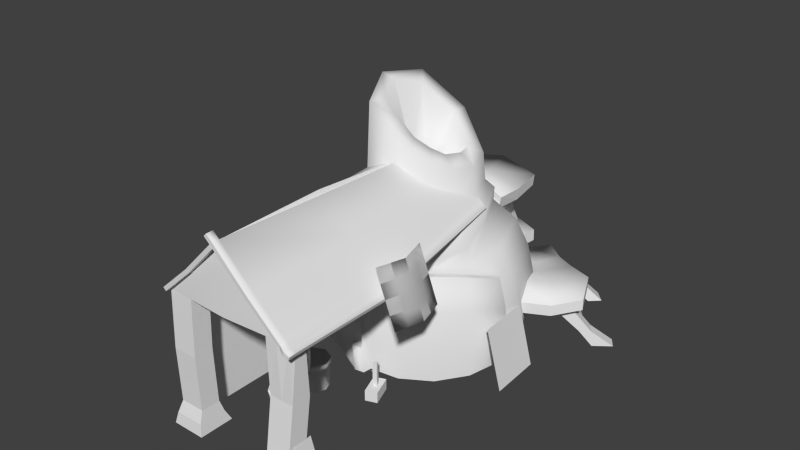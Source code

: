 # Source: Armory.blend  (saved by Blender 2.64.0; exported with 4.5.12 LTS)
import bpy
from mathutils import Matrix  # noqa: F401  (used for matrix-valued properties, if any)

bpy.ops.wm.read_factory_settings(use_empty=True)
scene = bpy.context.scene
scene.name = 'Scene'

# ---- collections
col_collection_1 = bpy.data.collections.new('Collection 1'); scene.collection.children.link(col_collection_1)

# ---- materials (node trees are filled in below, after node groups)
mat_armory = bpy.data.materials.new('Armory')
mat_armory.alpha_threshold = 0.0
mat_armory.use_transparent_shadow = False
mat_armory.preview_render_type = 'FLAT'
mat_armory.roughness = 0.5
mat_armory.specular_intensity = 0.0
mat_armory.line_color = (0.0, 0.0, 0.0, 1.0)

# ---- material node trees

# ---- world
world_world = bpy.data.worlds.new('World'); scene.world = world_world
world_world.color = (0.05088, 0.05088, 0.05088)
world_world.use_sun_shadow = False
world_world.sun_shadow_jitter_overblur = 0.0
world_world.cycles.sampling_method = 'MANUAL'
world_world.cycles.sample_map_resolution = 256

# ---- meshes
me_armory = bpy.data.meshes.new('Armory')
me_armory.from_pydata([(-20.42, 21.11, -0.07925), (0.4469, 41.08, -0.07925), (19.59, 21.08, -0.07925), (-0.6956, 0.4956, -0.07925), (-7.58, 20.48, 50.66), (0.5144, 28.22, 43.85), (7.344, 21.43, 39.62), (-0.4499, 13.34, 46.79), (0.3981, 38.85, 23.56), (-18.19, 21.06, 23.56), (17.36, 21.13, 23.56), (-0.6468, 2.726, 23.56), (-5.169, 26.06, 48.77), (-13.97, 35.26, -0.07925), (4.705, 15.74, 41.72), (12.29, 7.824, -0.07925), (-14.22, 7.053, -0.07925), (-5.352, 15.23, 49.0), (14.22, 34.27, -0.07925), (5.664, 25.77, 38.98), (-12.65, 33.88, 23.56), (10.88, 9.184, 21.96), (-15.4, 36.75, 9.149), (13.13, 6.943, 9.713), (-22.85, 21.13, 9.1), (-0.7196, -1.985, 9.1), (22.08, 20.99, 9.1), (0.5274, 43.51, 9.1), (0.4825, 42.71, 3.219), (14.73, 14.41, 22.42), (15.95, 35.87, 9.113), (-15.89, 5.393, 9.113), (-12.66, 8.539, 23.56), (12.66, 32.78, 23.56), (21.22, 21.05, 3.219), (-0.7313, -1.135, 3.219), (-22.05, 21.14, 3.219), (15.35, 35.35, 3.224), (-15.35, 5.967, 3.224), (12.93, 7.154, 3.91), (-14.94, 36.27, 3.237), (9.371, 29.63, 27.75), (-9.371, 11.69, 27.75), (-9.845, 30.95, 27.75), (11.91, 8.212, 24.23), (-0.9773, 7.024, 26.47), (13.04, 21.69, 26.47), (0.2946, 34.12, 27.75), (-13.46, 20.95, 27.75), (12.2, 7.915, 17.11), (-14.25, 35.55, 17.69), (-20.93, 21.06, 17.66), (20.22, 21.0, 17.66), (0.5107, 41.59, 17.66), (-0.6508, -0.1214, 17.66), (14.65, 34.58, 17.67), (-14.55, 6.628, 17.67), (22.04, 17.39, 7.933), (21.65, 17.2, 2.835), (18.86, 18.71, 19.08), (11.63, 8.511, 21.48), (15.93, 12.99, 20.88), (14.14, 5.884, 0.652), (13.62, 6.43, 14.85), (21.25, 17.65, 14.19), (4.014, -2.247, 2.489), (18.56, 10.91, 1.239), (18.77, 10.97, 7.855), (16.72, 12.15, 20.94), (18.08, 11.43, 14.58), (19.65, 17.88, 19.14), (3.842, -2.582, 7.98), (12.47, 7.63, 21.54), (14.25, 5.776, 7.699), (6.969, 4.414, 20.88), (8.933, 1.687, 1.239), (8.435, 2.196, 14.58), (7.766, 3.581, 20.94), (8.857, 1.482, 7.855), (3.276, -0.2509, 19.67), (21.25, 18.22, 7.87), (20.86, 18.03, 2.773), (3.566, -1.8, 14.36), (20.46, 18.48, 14.13), (1.634, 1.465, 19.54), (2.639, 2.427, 19.54), (3.72, 0.05144, 14.29), (3.43, 1.6, 19.61), (3.996, -0.7313, 7.913), (4.168, -0.3957, 2.422), (2.373, -1.047, 7.864), (2.097, -0.2644, 14.24), (1.208, -1.648, 2.359), (1.998, -2.473, 2.422), (1.826, -2.809, 7.913), (1.26, -0.4773, 19.61), (1.55, -2.026, 14.29), (0.4688, 0.3492, 19.54), (1.207, -2.163, 7.864), (0.9313, -1.38, 14.24), (16.79, 13.76, -0.07925), (7.392, 34.49, 23.37), (-14.53, 27.17, 25.3), (7.521, 34.92, 25.58), (-14.93, 27.36, 27.5), (4.185, 51.46, 21.38), (-19.08, 44.21, 23.28), (4.185, 51.9, 23.59), (-19.08, 44.65, 25.49), (-18.19, 47.59, 10.65), (-17.47, 44.81, 10.67), (-20.61, 44.0, 10.67), (-21.33, 46.77, 10.65), (-14.87, 41.22, 23.26), (-14.15, 38.58, 24.11), (-17.29, 37.8, 24.36), (-18.01, 40.44, 23.51), (-0.6724, 53.94, 10.84), (-0.05182, 51.01, 10.8), (-2.611, 50.84, 10.79), (-3.232, 53.77, 10.84), (0.2927, 47.68, 22.6), (0.3252, 45.86, 23.19), (-2.161, 45.63, 23.26), (-2.193, 47.45, 22.67), (5.936, 43.01, 21.68), (-18.32, 37.64, 23.12), (5.863, 43.44, 23.89), (-18.32, 38.09, 25.32), (-16.33, 40.42, 20.1), (-17.2, 42.59, 15.98), (-17.92, 45.23, 15.13), (-17.05, 43.06, 19.25), (-6.9, 41.17, 25.55), (-6.9, 40.72, 23.34), (-9.408, 49.2, 25.42), (-9.408, 48.76, 23.21), (-5.137, 35.31, 27.73), (-4.896, 34.94, 25.52), (-2.594, 51.02, 14.68), (-2.438, 49.4, 18.62), (-2.429, 48.71, 15.43), (-2.098, 46.45, 19.57), (0.04744, 49.63, 18.55), (-0.1081, 51.25, 14.61), (0.05646, 48.94, 15.35), (0.3875, 46.68, 19.5), (-20.63, 44.55, 15.34), (-19.76, 42.39, 19.46), (-19.91, 41.92, 16.19), (-19.04, 39.75, 20.31), (-2.27, 48.56, 16.06), (-1.981, 48.23, 17.3), (-2.924, 49.83, 16.55), (-2.635, 49.51, 17.79), (-17.34, 42.32, 17.25), (-17.09, 42.04, 18.32), (-17.9, 43.43, 17.67), (-17.65, 43.14, 18.74), (-7.864, 47.49, 16.22), (-12.86, 45.35, 16.6), (-12.26, 44.19, 16.15), (-7.239, 46.27, 15.75), (-12.0, 43.89, 17.27), (-6.963, 45.96, 16.93), (-7.588, 47.18, 17.4), (-12.59, 45.05, 17.72), (18.08, 13.19, 9.661), (6.42, 18.08, 40.09), (17.73, 13.33, 3.864), (13.8, 15.23, 24.42), (16.81, 13.7, 17.15), (9.731, 29.32, 30.58), (-9.011, 11.38, 30.58), (-9.485, 30.63, 30.58), (-13.1, 20.64, 30.58), (-0.2233, 10.18, 45.46), (9.274, 16.74, 38.14), (13.42, 13.91, 28.0), (3.682, 11.32, 42.33), (11.41, 8.743, 28.3), (6.328, 3.403, -0.07925), (6.813, 2.118, 9.661), (5.465, 5.05, 22.2), (2.375, 14.16, 43.63), (5.716, 6.24, 28.53), (-10.08, 20.05, 51.51), (1.11, 30.76, 44.15), (10.55, 21.38, 37.65), (-6.747, 27.77, 50.71), (6.903, 13.51, 40.33), (-7.0, 12.79, 48.55), (8.228, 27.37, 37.98), (-0.5941, 6.691, 29.48), (13.43, 21.35, 29.48), (0.6547, 33.81, 30.58), (6.355, 3.413, 17.15), (4.355, 5.826, 25.07), (6.69, 2.473, 3.864), (-7.943, 12.85, 31.63), (9.274, 17.09, 29.71), (-11.47, 20.84, 31.63), (7.025, 13.39, 28.81), (8.216, 28.32, 31.63), (-8.42, 29.53, 31.63), (-0.3577, 9.23, 31.63), (0.3906, 32.2, 31.63), (10.94, 21.17, 31.63), (2.896, 10.7, 30.08), (-3.565, 20.88, 37.99), (-0.06567, 24.23, 35.66), (2.895, 21.14, 36.35), (-0.3321, 17.5, 38.89), (-3.044, 23.84, 37.71), (2.515, 18.03, 38.37), (-2.524, 18.53, 38.31), (2.243, 23.09, 34.64), (3.302, 19.32, 37.72), (1.272, 17.22, 38.76), (0.6675, 36.19, 25.04), (0.7399, 36.63, 27.24), (-4.478, 52.4, 23.03), (-4.478, 52.84, 25.24), (-1.813, 44.21, 25.49), (-1.405, 42.24, 23.59), (-12.61, 39.03, 22.46), (-12.61, 39.47, 24.67), (-14.87, 46.59, 24.72), (-11.56, 32.77, 26.85), (-11.12, 32.7, 24.64), (-14.87, 46.15, 22.52), (19.98, 24.43, 9.099), (3.663, 41.48, 9.113), (19.98, 24.43, 11.35), (3.663, 41.48, 11.36), (28.73, 32.81, 9.099), (11.95, 47.6, 9.113), (28.73, 32.81, 11.35), (11.95, 47.6, 11.36), (22.4, 52.0, -0.07925), (20.33, 50.02, -0.07925), (18.09, 52.37, -0.07925), (20.15, 54.35, -0.07925), (15.46, 44.33, 9.688), (13.39, 42.35, 9.688), (11.15, 44.7, 9.688), (13.22, 46.68, 9.688), (33.04, 38.31, -0.07925), (29.75, 35.79, -0.07925), (28.33, 37.84, -0.07925), (31.62, 40.37, -0.07925), (24.56, 32.44, 9.688), (22.9, 31.48, 9.688), (21.48, 33.54, 9.688), (23.14, 34.5, 9.688), (24.35, 28.62, 8.054), (8.037, 45.66, 8.067), (24.35, 28.62, 10.31), (8.037, 45.66, 10.32), (14.94, 45.71, 6.432), (17.42, 48.09, 3.176), (19.49, 50.07, 3.176), (17.01, 47.69, 6.432), (16.19, 37.14, 11.15), (16.19, 37.14, 8.897), (20.57, 41.33, 12.19), (20.57, 41.33, 9.943), (11.82, 32.95, 12.19), (11.82, 32.95, 9.943), (28.05, 37.69, 3.176), (25.72, 36.22, 6.432), (26.01, 36.37, 3.176), (23.18, 34.41, 6.432), (27.14, 34.17, 6.432), (29.47, 35.64, 3.176), (27.43, 34.32, 3.176), (24.6, 32.36, 6.432), (17.55, 52.09, 3.176), (15.07, 49.71, 6.432), (15.48, 50.11, 3.176), (13.0, 47.73, 6.432), (25.78, 36.16, 3.738), (25.23, 35.63, 4.803), (26.68, 37.01, 4.619), (26.13, 36.48, 5.684), (15.78, 49.08, 4.166), (15.31, 48.63, 5.086), (16.55, 49.82, 4.927), (16.08, 49.36, 5.847), (23.3, 41.28, 3.986), (19.93, 45.55, 4.089), (19.12, 44.77, 3.288), (22.45, 40.46, 3.145), (18.62, 44.3, 4.256), (21.93, 39.96, 4.162), (22.78, 40.78, 5.003), (19.43, 45.07, 5.057), (15.75, 28.85, 10.48), (15.75, 28.85, 12.73), (26.11, 38.78, 10.48), (26.11, 38.78, 12.73), (21.29, 34.16, 11.69), (20.12, 33.04, 9.438), (12.12, 41.4, 7.699), (12.12, 41.4, 9.951), (15.79, 44.92, 11.0), (7.742, 37.22, 11.0), (7.742, 37.22, 8.745), (15.79, 44.92, 8.745), (-15.4, 36.75, 11.42), (0.5274, 43.51, 11.37), (-15.4, 36.75, 8.315), (0.5274, 43.51, 8.266), (-18.42, 30.98, 12.34), (-18.42, 30.98, 9.239), (-20.82, 47.82, 10.46), (-3.633, 55.8, 10.81), (-20.82, 47.82, 8.577), (-3.633, 55.8, 8.925), (-28.91, 33.11, 11.05), (-28.91, 33.11, 8.799), (3.084, 42.76, 11.36), (3.201, 42.65, 8.963), (4.588, 52.33, 10.61), (4.736, 52.2, 8.221), (-7.435, 40.13, 11.39), (-7.435, 40.13, 8.29), (-11.62, 50.76, 9.051), (-11.62, 50.76, 7.167), (-23.66, 32.04, 11.89), (-23.66, 32.04, 8.383), (-18.63, 42.0, 7.432), (-0.6456, 49.64, 7.376), (3.836, 47.55, 10.67), (3.968, 47.43, 7.956), (-15.96, 43.59, 11.27), (-2.625, 48.18, 10.77), (-8.962, 44.85, 11.29), (-10.36, 46.31, 7.791), (-29.69, 39.25, 9.363), (-29.69, 39.25, 7.479), (-16.91, 33.86, 11.88), (-16.91, 33.86, 8.777), (-21.15, 37.02, 11.41), (-21.15, 37.02, 7.908), (-32.15, 45.66, -0.5252), (-28.12, 43.6, -0.5252), (-29.47, 41.24, -0.5252), (-33.51, 43.29, -0.5252), (-22.38, 40.06, 10.13), (-20.66, 38.88, 10.13), (-22.01, 36.51, 10.13), (-23.74, 37.69, 10.13), (-29.19, 41.03, 3.028), (-26.65, 39.43, 6.581), (-26.93, 39.64, 3.028), (-23.68, 37.78, 6.581), (-25.29, 41.79, 6.581), (-27.84, 43.39, 3.028), (-25.58, 42.01, 3.028), (-22.32, 40.14, 6.581), (-2.05, 61.14, -0.5252), (-1.578, 56.64, -0.5252), (-4.3, 56.49, -0.5252), (-4.771, 60.99, -0.5252), (-1.432, 49.9, 10.13), (-1.483, 47.8, 10.13), (-4.205, 47.66, 10.13), (-4.153, 49.75, 10.13), (-4.326, 56.14, 3.028), (-4.281, 53.13, 6.581), (-4.256, 53.49, 3.028), (-4.05, 49.74, 6.581), (-1.559, 53.28, 6.581), (-1.604, 56.29, 3.028), (-1.535, 53.64, 3.028), (-1.329, 49.89, 6.581), (-18.28, 56.86, -0.5252), (-15.8, 53.07, -0.5252), (-18.15, 51.69, -0.5252), (-20.63, 55.48, -0.5252), (-12.58, 47.15, 10.13), (-11.67, 45.27, 10.13), (-14.02, 43.89, 10.13), (-14.93, 45.77, 10.13), (-18.01, 51.37, 4.068), (-16.59, 48.72, 6.581), (-16.74, 49.04, 3.028), (-14.83, 45.81, 6.581), (-14.24, 50.1, 6.581), (-15.66, 52.75, 4.068), (-14.39, 50.42, 3.028), (-12.48, 47.19, 6.581), (18.19, 51.09, 0.8904), (17.96, 50.36, 2.261), (19.2, 52.34, 1.714), (18.12, 51.19, 3.085), (-2.595, 56.23, 0.9257), (-2.689, 55.45, 2.026), (-2.444, 57.5, 1.835), (-3.29, 56.0, 2.935), (10.27, 54.73, 0.7106), (3.914, 56.12, 0.8333), (3.754, 54.79, -0.1241), (10.1, 53.34, -0.2946), (3.656, 53.96, 1.034), (10.0, 52.47, 0.9209), (10.17, 53.87, 1.926), (3.815, 55.3, 1.991), (-17.1, 50.4, 4.912), (-17.43, 50.69, 3.685), (-15.88, 49.79, 4.426), (-16.89, 50.1, 3.121), (-26.2, 40.81, 4.986), (-26.51, 41.2, 3.978), (-25.44, 39.92, 4.408), (-26.51, 40.57, 3.285), (-19.8, 45.64, 4.329), (-22.66, 42.82, 5.225), (-23.46, 43.76, 5.833), (-20.64, 46.62, 4.968), (-23.79, 44.16, 4.772), (-20.98, 47.05, 3.854), (-20.15, 46.07, 3.215), (-22.99, 43.23, 4.164), (-28.44, 43.24, 0.5032), (-28.95, 43.84, 1.537), (-28.02, 42.15, 1.361), (-28.54, 43.42, 2.321), (-18.01, 52.34, 0.6294), (-18.58, 52.88, 1.937), (-17.32, 51.72, 1.537), (-18.12, 53.01, 2.737), (-23.74, 45.91, 0.9688), (-20.61, 48.45, 0.7063), (-21.34, 49.11, -0.2489), (-24.5, 46.6, -0.03401), (-21.94, 49.67, 0.6005), (-25.13, 47.19, 0.8577), (-24.37, 46.5, 1.861), (-21.21, 49.01, 1.556), (-7.299, -31.16, 4.93), (9.699, -32.29, 4.95), (-12.22, -31.16, 4.93), (14.62, -32.29, 4.93), (-12.22, -27.3, 4.93), (14.62, -28.43, 4.93), (-7.299, -27.3, 4.93), (9.699, -28.43, 4.93), (-7.299, -31.16, 27.51), (9.699, -30.93, 27.13), (-12.22, -31.16, 27.51), (-12.22, -27.3, 27.51), (14.62, -27.3, 27.13), (-7.299, -27.3, 27.51), (9.699, -27.3, 27.13), (-6.773, -25.21, 0.1009), (9.173, -27.5, 0.1009), (-13.53, -25.21, 0.1009), (15.93, -27.5, 0.1009), (-13.53, -32.27, 0.1009), (15.93, -34.56, 0.1009), (-6.773, -32.27, 0.1009), (9.173, -34.56, 0.2062), (0.389, -31.66, 40.46), (-12.82, -31.18, 27.86), (0.9521, -31.64, 39.91), (-12.26, -31.18, 27.31), (0.9521, 9.684, 38.64), (16.42, -0.3695, 30.09), (0.2447, 9.874, 39.61), (-12.82, 11.49, 27.86), (0.9875, 9.713, 39.63), (11.77, 21.33, 31.94), (0.4357, 9.737, 39.07), (11.27, 21.33, 31.33), (0.436, -31.18, 40.39), (13.98, -30.67, 26.96), (0.9877, -31.18, 40.95), (14.24, -30.72, 27.7), (-8.947, -5.482, 15.08), (-8.947, -5.482, 0.127), (-9.528, -7.603, 0.127), (-9.528, -7.603, 15.08), (-6.827, -6.062, 15.08), (-6.827, -6.062, 0.127), (-7.407, -8.183, 0.127), (-7.407, -8.183, 15.08), (-6.558, -7.579, 18.74), (-5.823, -4.893, 19.47), (-9.951, -6.651, 18.74), (-9.216, -3.965, 19.47), (-9.04, -5.32, 22.41), (-9.69, -7.695, 22.41), (-6.665, -5.97, 22.41), (-7.315, -8.345, 22.41), (-6.362, -4.862, 29.63), (-5.734, -2.566, 30.25), (-8.737, -4.212, 29.63), (-8.109, -1.916, 30.25), (-3.879, 7.941, 36.47), (-3.397, 9.887, 34.7), (-7.936, -4.518, 19.68), (-8.208, -5.515, 22.11), (-3.057, 9.795, 34.69), (-7.207, -4.718, 19.68), (-7.48, -5.714, 22.11), (-1.562, -17.14, 4.561), (-2.586, -16.55, 0.2884), (1.915, -22.98, 0.2884), (1.713, -21.82, 4.561), (0.6316, -15.61, 4.561), (0.4293, -14.44, 0.2884), (4.93, -20.87, 0.2884), (3.907, -20.28, 4.561), (6.198, -21.6, 5.829), (0.5616, -13.55, 5.829), (1.722, -22.97, 4.308), (-2.613, -16.78, 4.308), (-3.471, -16.37, 9.753), (2.166, -24.42, 9.753), (0.5616, -13.55, 9.753), (6.198, -21.6, 9.753), (6.432, -26.22, 7.791), (-0.6546, -13.17, 9.13), (-2.564, -15.8, 6.847), (-2.564, -15.8, 4.787), (-0.6546, -13.17, 6.452), (-0.5648, -11.83, 5.777), (-3.563, -15.51, 4.268), (-4.705, -14.73, 9.805), (-0.5648, -11.83, 9.805), (-1.805, -10.06, 9.805), (-5.945, -12.95, 9.805), (-4.517, -14.15, 4.268), (-1.805, -10.06, 5.777), (-4.999, -6.193, 0.2308), (-2.865, -5.309, 0.2308), (-0.7313, -6.193, 0.2308), (0.1527, -8.327, 0.2308), (-0.7313, -10.46, 0.2308), (-2.865, -11.35, 0.2309), (-4.999, -10.46, 0.2308), (-5.883, -8.327, 0.2308), (-4.999, -6.193, 4.829), (-2.865, -5.309, 4.829), (-0.7313, -6.193, 4.829), (0.1527, -8.327, 4.829), (-0.7313, -10.46, 4.829), (-2.865, -11.35, 4.829), (-4.999, -10.46, 4.829), (-5.883, -8.327, 4.829), (-6.185, -8.327, 4.829), (-5.213, -10.67, 4.829), (-2.865, -11.65, 4.829), (-0.5179, -10.67, 4.829), (0.4545, -8.327, 4.829), (-0.5179, -5.98, 4.829), (-2.865, -5.007, 4.829), (-5.213, -5.98, 4.829), (-5.213, -5.98, 6.036), (-2.865, -5.007, 6.036), (-0.5179, -5.98, 6.036), (0.4545, -8.327, 6.036), (-0.5179, -10.67, 6.036), (-2.865, -11.65, 6.036), (-5.213, -10.67, 6.036), (-6.185, -8.327, 6.036), (-2.865, -8.327, 1.754), (-12.23, 11.38, 27.54), (-12.23, 11.38, 0.1147), (-12.23, -28.28, 0.1147), (-12.23, -28.28, 27.54), (17.21, -30.8, -0.01685), (16.77, -26.69, -0.02687), (14.48, -26.92, 7.984), (14.92, -31.03, 7.994), (6.359, -2.077, 2.509), (6.359, -2.077, 0.3253), (7.928, -6.388, 0.3253), (7.928, -6.388, 2.509), (8.628, -1.251, 2.509), (8.628, -1.251, 0.3253), (10.2, -5.562, 0.3253), (10.2, -5.562, 2.509), (8.79, -4.05, 7.338), (8.79, -4.05, 2.509), (8.522, -3.313, 2.509), (8.522, -3.313, 7.338), (8.034, -4.326, 7.338), (8.034, -4.326, 2.509), (7.765, -3.588, 2.509), (7.765, -3.588, 7.338), (13.13, 21.33, 29.81), (16.24, -31.18, 26.12), (16.51, -31.18, 26.86), (13.63, 21.33, 30.42), (0.9828, -31.15, 39.92), (14.22, -30.73, 27.07), (-12.23, -31.15, 27.33), (22.04, 11.06, 12.54), (21.38, 22.21, 12.4), (24.49, 22.36, 0.3703), (25.15, 11.21, 0.5137), (7.499, -31.13, 33.54), (7.906, -31.18, 34.2), (16.42, -11.62, 30.09), (7.608, 14.3, 34.93), (1.569, -8.043, 40.54), (14.24, -9.433, 29.15), (1.017, -8.019, 39.98), (13.98, -9.383, 28.4), (12.2, 21.33, 30.57), (16.24, -9.848, 26.12), (15.11, -31.18, 26.51), (15.37, -31.18, 27.26), (16.51, -9.848, 26.86), (12.7, 21.33, 31.18), (8.488, -8.747, 35.25), (17.22, -3.183, 30.09), (15.11, -9.848, 26.51), (15.37, -9.848, 27.26), (0.9952, -8.563, 39.9), (19.22, -3.183, 24.83), (0.2878, -8.393, 40.87), (-12.82, -9.847, 27.86), (-8.133, 12.95, 35.02), (19.22, -8.81, 24.83), (-6.218, -31.43, 33.72), (-5.655, -31.41, 33.17), (17.22, -8.81, 30.09), (-6.362, -9.038, 34.9), (12.16, -32.29, 4.94), (9.699, -30.36, 4.94), (9.699, -30.65, 15.84), (14.62, -30.36, 4.93), (12.16, -28.43, 4.93), (14.62, -26.79, 15.83), (9.699, -26.79, 15.83), (11.83, -30.83, 27.13), (9.699, -29.23, 27.13), (14.62, -29.23, 27.13), (12.16, -27.3, 27.13), (9.436, -27.63, 2.515), (12.55, -27.5, 0.1009), (15.27, -27.63, 2.515), (15.93, -31.03, 0.1009), (15.27, -33.09, 2.515), (9.436, -33.09, 2.578), (9.173, -31.03, 0.1535), (12.55, -34.56, 0.1535), (12.16, -30.65, 15.83), (14.62, -28.72, 15.83), (12.16, -26.79, 15.83), (9.699, -28.72, 15.83), (12.36, -27.63, 2.515), (15.27, -30.36, 2.515), (9.436, -30.36, 2.547), (12.36, -33.09, 2.547), (-9.762, -31.16, 4.93), (-7.299, -29.23, 4.93), (-7.299, -31.57, 15.96), (-12.22, -29.23, 4.93), (-12.22, -31.57, 15.96), (-9.762, -27.3, 4.93), (-12.22, -27.7, 15.96), (-7.299, -27.7, 15.96), (-9.762, -31.16, 27.51), (-7.299, -29.23, 27.51), (-12.22, -29.23, 27.51), (-9.762, -27.3, 27.51), (-7.036, -26.5, 2.515), (-10.15, -25.21, 0.1009), (-12.87, -26.5, 2.515), (-13.53, -28.74, 0.1009), (-12.87, -31.96, 2.515), (-7.036, -31.96, 2.515), (-6.773, -28.74, 0.1009), (-10.15, -32.27, 0.1009), (-9.762, -31.57, 15.96), (-12.22, -29.63, 15.96), (-9.762, -27.7, 15.96), (-7.299, -29.63, 15.96), (-9.956, -26.5, 2.515), (-12.87, -29.23, 2.515), (-7.036, -29.23, 2.515), (-9.956, -31.96, 2.515), (7.938, -31.16, 33.5), (-5.657, -31.56, 33.62), (1.051, -31.68, 27.2), (0.5056, -32.67, 40.39), (14.05, -32.15, 26.96), (1.057, -32.67, 40.96), (14.31, -32.2, 27.7), (16.31, -32.67, 26.12), (16.58, -32.67, 26.86), (7.569, -32.62, 33.55), (7.976, -32.66, 34.2), (15.18, -32.67, 26.52), (15.44, -32.67, 27.26), (0.3836, -32.69, 40.43), (-12.83, -32.21, 27.83), (0.9466, -32.67, 39.87), (-12.27, -32.21, 27.27), (-6.223, -32.45, 33.69), (-5.66, -32.44, 33.14), (-0.776, -31.24, 41.58), (-0.2243, -31.24, 42.14), (-0.7064, -32.72, 41.58), (-0.1546, -32.72, 42.14), (17.22, -8.81, 30.09), (19.22, -8.81, 24.83), (19.22, -3.183, 24.83), (17.22, -3.183, 30.09), (16.42, -11.62, 30.09), (16.42, -0.3695, 30.09), (16.21, -8.81, 32.72), (20.23, -3.183, 22.2), (20.23, -8.81, 22.2), (16.21, -3.183, 32.72), (18.42, -0.3695, 24.83), (18.42, -11.62, 24.83), (18.22, -8.81, 27.46), (18.22, -3.183, 27.46), (20.02, -5.997, 24.83), (18.02, -5.997, 30.09), (19.02, -5.997, 27.46), (17.42, -11.62, 27.46), (17.42, -0.3695, 27.46), (17.01, -5.997, 32.72), (21.03, -5.997, 22.2), (19.43, -0.3695, 22.2), (15.41, -0.3695, 32.72), (15.41, -11.62, 32.72), (19.43, -11.62, 22.2), (14.27, -30.51, 27.13), (14.62, -30.65, 15.83), (-3.539, 7.849, 36.46), (16.21, -8.81, 32.72), (20.23, -3.183, 22.2), (20.23, -8.81, 22.2), (16.21, -3.183, 32.72), (18.42, -0.3695, 24.83), (18.42, -11.62, 24.83), (18.22, -8.81, 27.46), (18.22, -3.183, 27.46), (20.02, -5.997, 24.83), (18.02, -5.997, 30.09), (19.02, -5.997, 27.46), (17.42, -11.62, 27.46), (17.42, -0.3695, 27.46), (17.01, -5.997, 32.72), (21.03, -5.997, 22.2), (19.43, -0.3695, 22.2), (15.41, -0.3695, 32.72), (15.41, -11.62, 32.72), (19.43, -11.62, 22.2)], [], [(40, 28, 1, 13), (37, 34, 2, 18), (198, 35, 3, 181), (38, 36, 0, 16), (46, 41, 172, 194), (31, 24, 36, 38), (43, 47, 8, 20), (41, 46, 10, 33), (197, 45, 11, 183), (42, 48, 9, 32), (56, 51, 24, 31), (51, 50, 22, 24), (55, 52, 26, 30), (169, 39, 15, 100), (36, 40, 13, 0), (170, 44, 21, 29), (196, 54, 25, 182), (50, 53, 27, 22), (171, 49, 23, 167), (182, 25, 35, 198), (207, 200, 178, 194), (48, 43, 20, 9), (30, 26, 34, 37), (28, 37, 18, 1), (208, 205, 193, 185), (35, 38, 16, 3), (45, 42, 32, 11), (47, 41, 33, 8), (22, 27, 28, 40), (53, 55, 30, 27), (199, 201, 175, 173), (54, 56, 31, 25), (167, 23, 39, 169), (24, 22, 40, 36), (27, 30, 37, 28), (25, 31, 38, 35), (185, 193, 45, 197), (191, 176, 7, 17), (42, 45, 193, 173), (48, 42, 173, 175), (168, 14, 190, 177), (12, 5, 187, 189), (177, 188, 6, 168), (17, 4, 186, 191), (32, 9, 51, 56), (9, 20, 50, 51), (33, 10, 52, 55), (183, 11, 54, 196), (20, 8, 53, 50), (29, 21, 49, 171), (8, 33, 55, 53), (11, 32, 56, 54), (73, 78, 75, 62), (72, 77, 76, 63), (64, 69, 67, 57), (63, 76, 78, 73), (70, 68, 69, 64), (68, 72, 63, 69), (67, 73, 62, 66), (57, 67, 66, 58), (69, 63, 73, 67), (84, 79, 87, 85), (71, 65, 89, 88), (77, 72, 60, 74), (82, 71, 88, 86), (68, 70, 59, 61), (81, 80, 57, 58), (83, 59, 70, 64), (64, 57, 80, 83), (79, 82, 86, 87), (61, 60, 72, 68), (77, 87, 86, 76), (76, 86, 88, 78), (78, 88, 89, 75), (74, 85, 87, 77), (91, 90, 71, 82), (96, 99, 91, 82), (97, 95, 79, 84), (98, 94, 71, 90), (94, 93, 65, 71), (95, 96, 82, 79), (97, 99, 96, 95), (93, 94, 98, 92), (21, 183, 196, 49), (23, 182, 198, 39), (10, 29, 171, 52), (170, 46, 194, 178), (26, 167, 169, 34), (52, 171, 167, 26), (46, 170, 29, 10), (34, 169, 100, 2), (220, 219, 101, 103), (222, 107, 105, 221), (224, 125, 101, 219), (223, 127, 107, 222), (127, 125, 105, 107), (126, 128, 108, 106), (131, 130, 110, 109), (130, 149, 111, 110), (149, 147, 112, 111), (147, 131, 109, 112), (144, 145, 118, 117), (145, 141, 119, 118), (141, 139, 120, 119), (139, 144, 117, 120), (221, 105, 125, 224), (220, 103, 127, 223), (103, 101, 125, 127), (102, 104, 128, 126), (225, 134, 138, 229), (228, 137, 133, 226), (230, 136, 134, 225), (226, 133, 135, 227), (227, 135, 136, 230), (122, 123, 142, 146), (146, 142, 141, 145), (228, 229, 138, 137), (113, 114, 129, 132), (143, 146, 145, 144), (121, 122, 146, 143), (148, 132, 131, 147), (116, 113, 132, 148), (115, 116, 148, 150), (150, 148, 147, 149), (129, 150, 149, 130), (114, 115, 150, 129), (132, 129, 130, 131), (123, 124, 140, 142), (142, 140, 139, 141), (124, 121, 143, 140), (140, 143, 144, 139), (161, 155, 157, 160), (162, 151, 152, 164), (160, 157, 158, 166), (166, 158, 156, 163), (151, 162, 159, 153), (162, 161, 160, 159), (155, 161, 163, 156), (161, 162, 164, 163), (153, 159, 165, 154), (159, 160, 166, 165), (154, 165, 164, 152), (165, 166, 163, 164), (39, 198, 181, 15), (49, 196, 182, 23), (47, 43, 174, 195), (202, 208, 185, 180), (201, 204, 174, 175), (44, 197, 183, 21), (205, 199, 173, 193), (184, 7, 176, 179), (206, 203, 172, 195), (203, 207, 194, 172), (200, 202, 180, 178), (204, 206, 195, 174), (41, 47, 195, 172), (179, 190, 14, 184), (189, 186, 4, 12), (178, 180, 44, 170), (197, 44, 180, 185), (43, 48, 175, 174), (192, 187, 5, 19), (19, 6, 188, 192), (188, 177, 200, 207), (179, 176, 205, 208), (191, 186, 201, 199), (190, 179, 208, 202), (186, 189, 204, 201), (176, 191, 199, 205), (187, 192, 203, 206), (192, 188, 207, 203), (177, 190, 202, 200), (189, 187, 206, 204), (19, 5, 210, 216), (215, 209, 4, 17), (216, 211, 6, 19), (217, 214, 14, 168), (17, 7, 212, 215), (168, 6, 211, 217), (184, 14, 214, 218), (213, 210, 5, 12), (218, 212, 7, 184), (12, 4, 209, 213), (137, 138, 219, 220), (135, 222, 221, 136), (134, 224, 219, 138), (133, 223, 222, 135), (136, 221, 224, 134), (137, 220, 223, 133), (126, 225, 229, 102), (104, 228, 226, 128), (106, 230, 225, 126), (128, 226, 227, 108), (108, 227, 230, 106), (104, 102, 229, 228), (298, 297, 231, 233), (300, 237, 235, 299), (302, 255, 231, 297), (301, 257, 237, 300), (257, 255, 235, 237), (256, 258, 238, 236), (261, 260, 240, 239), (260, 279, 241, 240), (279, 277, 242, 241), (277, 261, 239, 242), (274, 275, 248, 247), (275, 271, 249, 248), (271, 269, 250, 249), (269, 274, 247, 250), (299, 235, 255, 302), (298, 233, 257, 301), (233, 231, 255, 257), (232, 234, 258, 256), (303, 264, 268, 307), (306, 267, 263, 304), (308, 266, 264, 303), (304, 263, 265, 305), (305, 265, 266, 308), (252, 253, 272, 276), (276, 272, 271, 275), (306, 307, 268, 267), (243, 244, 259, 262), (273, 276, 275, 274), (251, 252, 276, 273), (278, 262, 261, 277), (246, 243, 262, 278), (245, 246, 278, 280), (280, 278, 277, 279), (259, 280, 279, 260), (244, 245, 280, 259), (262, 259, 260, 261), (253, 254, 270, 272), (272, 270, 269, 271), (254, 251, 273, 270), (270, 273, 274, 269), (291, 285, 287, 290), (292, 281, 282, 294), (290, 287, 288, 296), (296, 288, 286, 293), (281, 292, 289, 283), (292, 291, 290, 289), (285, 291, 293, 286), (291, 292, 294, 293), (283, 289, 295, 284), (289, 290, 296, 295), (284, 295, 294, 282), (295, 296, 293, 294), (267, 268, 297, 298), (265, 300, 299, 266), (264, 302, 297, 268), (263, 301, 300, 265), (266, 299, 302, 264), (267, 298, 301, 263), (256, 303, 307, 232), (234, 306, 304, 258), (236, 308, 303, 256), (258, 304, 305, 238), (238, 305, 308, 236), (234, 232, 307, 306), (326, 312, 310, 325), (341, 342, 311, 309), (328, 327, 316, 318), (339, 315, 317, 340), (338, 328, 318, 332), (329, 319, 320, 330), (337, 325, 310, 336), (343, 339, 319, 329), (334, 332, 318, 324), (344, 340, 317, 331), (334, 324, 323, 333), (333, 336, 310, 321), (324, 318, 316, 323), (312, 322, 321, 310), (311, 326, 325, 309), (317, 315, 327, 328), (331, 317, 328, 338), (335, 309, 325, 337), (322, 312, 332, 334), (323, 316, 336, 333), (326, 338, 332, 312), (341, 343, 329, 313), (313, 329, 330, 314), (322, 334, 333, 321), (342, 344, 331, 311), (327, 337, 336, 316), (311, 331, 338, 326), (315, 335, 337, 327), (314, 330, 344, 342), (330, 320, 340, 344), (309, 335, 343, 341), (313, 314, 342, 341), (335, 315, 339, 343), (319, 339, 340, 320), (358, 359, 346, 345), (359, 355, 347, 346), (355, 353, 348, 347), (353, 358, 345, 348), (350, 351, 356, 360), (360, 356, 355, 359), (357, 360, 359, 358), (349, 350, 360, 357), (351, 352, 354, 356), (356, 354, 353, 355), (352, 349, 357, 354), (354, 357, 358, 353), (374, 375, 362, 361), (375, 371, 363, 362), (371, 369, 364, 363), (369, 374, 361, 364), (366, 367, 372, 376), (376, 372, 371, 375), (373, 376, 375, 374), (365, 366, 376, 373), (367, 368, 370, 372), (372, 370, 369, 371), (368, 365, 373, 370), (370, 373, 374, 369), (390, 391, 378, 377), (391, 387, 379, 378), (387, 385, 380, 379), (385, 390, 377, 380), (382, 383, 388, 392), (392, 388, 387, 391), (389, 392, 391, 390), (381, 382, 392, 389), (383, 384, 386, 388), (388, 386, 385, 387), (384, 381, 389, 386), (386, 389, 390, 385), (403, 397, 399, 402), (404, 393, 394, 406), (402, 399, 400, 408), (408, 400, 398, 405), (393, 404, 401, 395), (404, 403, 402, 401), (397, 403, 405, 398), (403, 404, 406, 405), (395, 401, 407, 396), (401, 402, 408, 407), (396, 407, 406, 394), (407, 408, 405, 406), (419, 413, 415, 418), (420, 409, 410, 422), (418, 415, 416, 424), (424, 416, 414, 421), (409, 420, 417, 411), (420, 419, 418, 417), (413, 419, 421, 414), (419, 420, 422, 421), (411, 417, 423, 412), (417, 418, 424, 423), (412, 423, 422, 410), (423, 424, 421, 422), (435, 429, 431, 434), (436, 425, 426, 438), (434, 431, 432, 440), (440, 432, 430, 437), (425, 436, 433, 427), (436, 435, 434, 433), (429, 435, 437, 430), (435, 436, 438, 437), (427, 433, 439, 428), (433, 434, 440, 439), (428, 439, 438, 426), (439, 440, 437, 438), (679, 667, 451, 663), (651, 634, 442, 632), (680, 669, 452, 665), (681, 670, 454, 666), (653, 637, 446, 636), (682, 660, 447, 666), (654, 634, 450, 640), (683, 671, 456, 672), (655, 636, 446, 645), (684, 673, 458, 674), (656, 635, 444, 647), (685, 676, 462, 677), (657, 633, 448, 643), (686, 675, 460, 678), (658, 632, 442, 648), (622, 624, 464, 466), (465, 467, 703, 701), (753, 742, 623, 739), (631, 625, 465, 628), (618, 608, 478, 605), (742, 750, 745, 623), (696, 690, 476, 604), (608, 472, 474, 610), (482, 483, 480, 481), (484, 487, 486, 485), (480, 484, 485, 481), (482, 486, 487, 483), (483, 487, 488, 490), (484, 480, 491, 489), (487, 484, 489, 488), (480, 483, 490, 491), (491, 490, 493, 492), (488, 489, 494, 495), (489, 491, 492, 494), (490, 488, 495, 493), (493, 495, 496, 498), (494, 492, 499, 497), (495, 494, 497, 496), (492, 493, 498, 499), (502, 503, 500, 501), (501, 504, 505, 502), (509, 510, 507, 508), (511, 514, 513, 512), (507, 511, 512, 508), (509, 513, 514, 510), (510, 514, 515, 517), (511, 507, 518, 516), (514, 511, 516, 515), (507, 510, 517, 518), (518, 517, 520, 519), (515, 516, 521, 522), (520, 522, 521, 519), (522, 520, 523), (515, 522, 523), (520, 517, 523), (517, 515, 523), (519, 521, 524, 525), (521, 516, 527, 524), (518, 519, 525, 526), (516, 518, 526, 527), (527, 526, 529, 528), (526, 525, 530, 529), (524, 527, 528, 531), (525, 524, 531, 530), (530, 531, 532, 533), (531, 528, 535, 532), (529, 530, 533, 534), (528, 529, 534, 535), (535, 534, 533, 532), (536, 544, 545, 537), (537, 545, 546, 538), (538, 546, 547, 539), (539, 547, 548, 540), (540, 548, 549, 541), (541, 549, 550, 542), (542, 550, 551, 543), (543, 551, 544, 536), (544, 551, 552, 559), (551, 550, 553, 552), (550, 549, 554, 553), (549, 548, 555, 554), (548, 547, 556, 555), (547, 546, 557, 556), (546, 545, 558, 557), (545, 544, 559, 558), (558, 559, 560, 561), (557, 558, 561, 562), (556, 557, 562, 563), (555, 556, 563, 564), (554, 555, 564, 565), (553, 554, 565, 566), (552, 553, 566, 567), (559, 552, 567, 560), (568, 561, 560), (568, 562, 561), (568, 563, 562), (568, 564, 563), (568, 565, 564), (568, 566, 565), (568, 567, 566), (568, 560, 567), (571, 572, 569, 570), (574, 575, 576, 573), (579, 580, 577, 578), (581, 584, 583, 582), (577, 581, 582, 578), (579, 583, 584, 580), (580, 584, 581, 577), (589, 585, 588, 592), (590, 586, 585, 589), (592, 588, 587, 591), (588, 585, 586, 587), (590, 589, 592, 591), (620, 612, 593, 613), (594, 595, 695, 694), (621, 615, 595, 616), (613, 616, 595, 594), (597, 688, 687), (602, 601, 600, 603), (609, 618, 605, 479), (473, 607, 618, 609), (607, 472, 608, 618), (740, 627, 743, 756), (752, 746, 627, 740), (746, 748, 744, 627), (698, 691, 477, 614), (478, 608, 610, 476), (614, 620, 613, 594), (477, 611, 620, 614), (611, 475, 612, 620), (706, 707, 478, 476), (617, 621, 616, 596), (473, 609, 621, 617), (609, 479, 615, 621), (593, 596, 616, 613), (468, 470, 624, 622), (705, 703, 467, 629), (744, 630, 606, 749), (748, 747, 630, 744), (747, 751, 738, 630), (624, 631, 628, 464), (470, 626, 631, 624), (626, 471, 625, 631), (639, 450, 634, 651), (637, 652, 635, 446), (453, 641, 652, 637), (638, 653, 636, 448), (455, 642, 653, 638), (642, 453, 637, 653), (638, 654, 640, 455), (448, 633, 654, 638), (633, 442, 634, 654), (644, 655, 645, 459), (457, 643, 655, 644), (643, 448, 636, 655), (646, 656, 647, 461), (459, 645, 656, 646), (645, 446, 635, 656), (649, 657, 643, 457), (463, 648, 657, 649), (648, 442, 633, 657), (650, 658, 648, 463), (461, 647, 658, 650), (647, 444, 632, 658), (659, 679, 663, 443), (441, 661, 679, 659), (661, 449, 667, 679), (662, 680, 665, 445), (443, 663, 680, 662), (663, 451, 669, 680), (664, 681, 666, 447), (445, 665, 681, 664), (665, 452, 670, 681), (668, 682, 666, 454), (449, 661, 682, 668), (661, 441, 660, 682), (673, 683, 672, 458), (445, 664, 683, 673), (664, 447, 671, 683), (675, 684, 674, 460), (443, 662, 684, 675), (662, 445, 673, 684), (671, 685, 677, 456), (447, 660, 685, 671), (660, 441, 676, 685), (676, 686, 678, 462), (441, 659, 686, 676), (659, 443, 675, 686), (687, 689, 598), (687, 688, 689), (688, 599, 689), (697, 692, 690, 696), (699, 698, 694, 695), (693, 697, 696, 691), (693, 691, 698, 699), (615, 479, 693, 699), (699, 695, 595, 615), (605, 478, 692, 697), (604, 477, 691, 696), (697, 693, 479, 605), (614, 594, 694, 698), (704, 701, 703, 705), (700, 704, 705, 702), (628, 465, 701, 704), (629, 466, 702, 705), (700, 702, 466, 464), (704, 700, 464, 628), (708, 709, 707, 706), (690, 692, 709, 708), (476, 690, 708, 706), (692, 478, 707, 709), (725, 710, 716, 729), (726, 722, 710, 725), (722, 727, 714, 710), (724, 711, 722, 726), (730, 718, 711, 724), (718, 734, 721, 711), (720, 712, 723, 728), (731, 717, 712, 720), (717, 730, 724, 712), (715, 713, 719, 732), (728, 723, 713, 715), (723, 726, 725, 713), (713, 725, 729, 719), (712, 724, 726, 723), (711, 721, 727, 722), (710, 714, 733, 716), (652, 736, 444, 635), (737, 506, 505, 504), (736, 651, 632, 444), (735, 639, 651, 736), (641, 735, 736, 652), (739, 623, 746, 752), (469, 754, 741, 619), (750, 469, 619, 745), (745, 619, 747, 748), (619, 741, 751, 747), (623, 745, 748, 746), (627, 744, 749, 743), (630, 738, 755, 606), (740, 756, 734, 718), (718, 730, 752, 740), (717, 731, 753, 739), (719, 729, 751, 741), (716, 733, 755, 738), (714, 727, 749, 606), (721, 734, 756, 743), (720, 728, 750, 742), (715, 732, 754, 469), (469, 750, 728, 715), (742, 753, 731, 720), (743, 749, 727, 721), (606, 755, 733, 714), (738, 751, 729, 716), (741, 754, 732, 719), (739, 752, 730, 717)])
me_armory.polygons.foreach_set('use_smooth', [1, 1, 1, 1, 1, 1, 1, 1, 1, 1, 1, 1, 1, 1, 1, 1, 1, 1, 1, 1, 1, 1, 1, 1, 1, 1, 1, 1, 1, 1, 1, 1, 1, 1, 1, 1, 1, 1, 1, 1, 1, 1, 1, 1, 1, 1, 1, 1, 1, 1, 1, 1, 1, 1, 1, 1, 1, 1, 1, 1, 1, 0, 1, 0, 1, 0, 0, 0, 0, 1, 0, 1, 1, 1, 0, 0, 0, 0, 0, 1, 1, 0, 0, 1, 1, 1, 1, 1, 1, 1, 1, 0, 0, 0, 1, 0, 0, 0, 0, 0, 0, 0, 0, 0, 0, 0, 1, 0, 0, 0, 1, 0, 1, 0, 0, 0, 0, 0, 0, 0, 0, 0, 0, 0, 0, 0, 0, 0, 0, 0, 0, 0, 0, 0, 0, 0, 0, 0, 0, 0, 0, 0, 0, 1, 1, 1, 1, 1, 1, 1, 1, 1, 1, 1, 1, 1, 1, 1, 1, 1, 1, 1, 1, 1, 1, 1, 1, 1, 1, 1, 1, 1, 1, 1, 1, 1, 1, 1, 1, 1, 1, 1, 1, 0, 0, 0, 1, 0, 1, 0, 1, 0, 1, 0, 0, 0, 0, 0, 1, 0, 0, 0, 0, 0, 0, 0, 0, 0, 0, 0, 1, 0, 0, 0, 1, 0, 1, 0, 0, 0, 0, 0, 0, 0, 0, 0, 0, 0, 0, 0, 0, 0, 0, 0, 0, 0, 0, 0, 0, 0, 0, 0, 0, 0, 0, 0, 0, 0, 0, 0, 1, 0, 1, 0, 1, 0, 1, 0, 0, 0, 0, 0, 0, 0, 0, 1, 1, 0, 0, 0, 1, 0, 0, 0, 0, 0, 1, 0, 1, 0, 1, 0, 0, 0, 1, 0, 1, 0, 0, 1, 0, 1, 0, 0, 0, 0, 0, 0, 0, 0, 0, 0, 0, 0, 0, 0, 0, 0, 0, 0, 0, 0, 0, 0, 0, 0, 0, 0, 0, 0, 0, 0, 0, 0, 0, 0, 0, 0, 0, 0, 0, 0, 0, 0, 0, 0, 0, 0, 0, 0, 0, 0, 0, 0, 0, 0, 0, 0, 0, 0, 0, 0, 0, 0, 0, 0, 0, 0, 0, 0, 0, 0, 0, 0, 0, 0, 0, 0, 0, 0, 0, 0, 0, 0, 0, 0, 0, 0, 0, 0, 0, 0, 1, 1, 1, 1, 0, 0, 0, 0, 0, 0, 0, 0, 0, 0, 0, 0, 0, 0, 0, 0, 0, 0, 0, 0, 0, 0, 0, 0, 0, 0, 0, 0, 0, 0, 0, 0, 0, 0, 0, 0, 0, 0, 0, 0, 0, 0, 0, 0, 0, 0, 0, 0, 1, 1, 1, 1, 1, 1, 1, 1, 0, 0, 0, 0, 0, 0, 0, 0, 1, 1, 1, 1, 1, 1, 1, 1, 1, 1, 1, 1, 1, 1, 1, 1, 0, 0, 0, 0, 0, 0, 0, 0, 0, 0, 0, 0, 0, 0, 1, 0, 1, 0, 1, 1, 1, 1, 1, 1, 0, 0, 0, 0, 0, 0, 1, 1, 1, 0, 0, 0, 1, 1, 1, 1, 1, 1, 0, 0, 0, 0, 0, 0, 0, 0, 0, 0, 0, 0, 0, 0, 0, 0, 0, 0, 0, 0, 0, 0, 0, 0, 0, 0, 0, 0, 0, 0, 0, 0, 0, 0, 0, 0, 0, 0, 0, 0, 0, 0, 0, 0, 0, 1, 1, 1, 0, 0, 0, 0, 1, 1, 1, 0, 1, 0, 0, 0, 1, 0, 0, 1, 0, 0, 0, 1, 1, 1, 1, 1, 1, 1, 1, 1, 1, 1, 1, 1, 1, 1, 1, 1, 0, 0, 0, 0, 0, 1, 1, 1, 1, 1, 1, 1, 1, 1, 1, 1, 1, 1, 1, 1, 1, 1, 1, 1, 1, 1, 1, 1, 1])
_uv = me_armory.uv_layers.new(name='UVMap')
_uv.uv.foreach_set('vector', [0.6789, 0.1042, 0.5925, 0.06641, 0.5996, 0.04602, 0.688, 0.08565, 0.4974, 0.04038, 0.3956, 0.02919, 0.3965, 0.0, 0.5019, 0.0169, 0.2249, 0.06186, 0.1758, 0.07481, 0.1684, 0.05399, 0.2174, 0.03488, 0.09018, 0.1063, 0.005232, 0.146, 0.0, 0.125, 0.08231, 0.08706, 0.4406, 0.3465, 0.4914, 0.3775, 0.4797, 0.3921, 0.4316, 0.3634, 0.1026, 0.1357, 0.01842, 0.1778, 0.005232, 0.146, 0.09018, 0.1063, 0.6097, 0.2313, 0.5471, 0.2089, 0.5579, 0.1739, 0.6264, 0.203, 0.4802, 0.2021, 0.4153, 0.2019, 0.4025, 0.1665, 0.4816, 0.1629, 0.2377, 0.2026, 0.2039, 0.2177, 0.2045, 0.187, 0.245, 0.181, 0.1493, 0.2407, 0.09812, 0.2725, 0.06962, 0.2488, 0.1349, 0.2091, 0.1211, 0.1778, 0.04558, 0.2197, 0.01842, 0.1778, 0.1026, 0.1357, 0.7159, 0.2232, 0.6429, 0.1739, 0.6644, 0.1332, 0.7465, 0.1828, 0.4845, 0.1253, 0.3969, 0.1245, 0.3948, 0.06932, 0.4912, 0.07552, 0.3336, 0.03788, 0.277, 0.04868, 0.2702, 0.019, 0.3288, 0.006118, 0.7622, 0.1517, 0.6789, 0.1042, 0.688, 0.08565, 0.7694, 0.1309, 0.3588, 0.1974, 0.2966, 0.2, 0.2958, 0.1785, 0.3497, 0.1762, 0.2432, 0.1451, 0.1984, 0.1515, 0.1861, 0.1058, 0.2339, 0.09804, 0.6429, 0.1739, 0.5677, 0.1408, 0.582, 0.09692, 0.6644, 0.1332, 0.3446, 0.1323, 0.2924, 0.1399, 0.2846, 0.08849, 0.3386, 0.07933, 0.2339, 0.09804, 0.1861, 0.1058, 0.1758, 0.07481, 0.2249, 0.06186, 0.4262, 0.3836, 0.3964, 0.3736, 0.3927, 0.3415, 0.4316, 0.3634, 0.6582, 0.2725, 0.6097, 0.2313, 0.6264, 0.203, 0.6888, 0.2503, 0.4912, 0.07552, 0.3948, 0.06932, 0.3956, 0.02919, 0.4974, 0.04038, 0.5925, 0.06641, 0.4974, 0.04038, 0.5019, 0.0169, 0.5996, 0.04602, 0.3415, 0.3785, 0.3216, 0.3886, 0.3127, 0.3731, 0.3361, 0.3496, 0.1758, 0.07481, 0.09018, 0.1063, 0.08231, 0.08706, 0.1684, 0.05399, 0.2039, 0.2177, 0.1493, 0.2407, 0.1349, 0.2091, 0.2045, 0.187, 0.5471, 0.2089, 0.4802, 0.2021, 0.4816, 0.1629, 0.5579, 0.1739, 0.6644, 0.1332, 0.582, 0.09692, 0.5925, 0.06641, 0.6789, 0.1042, 0.5677, 0.1408, 0.4845, 0.1253, 0.4912, 0.07552, 0.582, 0.09692, 0.2872, 0.4188, 0.2609, 0.4563, 0.2513, 0.4527, 0.2804, 0.4107, 0.1984, 0.1515, 0.1211, 0.1778, 0.1026, 0.1357, 0.1861, 0.1058, 0.3386, 0.07933, 0.2846, 0.08849, 0.277, 0.04868, 0.3336, 0.03788, 0.7465, 0.1828, 0.6644, 0.1332, 0.6789, 0.1042, 0.7622, 0.1517, 0.582, 0.09692, 0.4912, 0.07552, 0.4974, 0.04038, 0.5925, 0.06641, 0.1861, 0.1058, 0.1026, 0.1357, 0.09018, 0.1063, 0.1758, 0.07481, 0.3361, 0.3496, 0.3127, 0.3731, 0.3003, 0.3623, 0.3204, 0.3366, 0.2462, 0.3626, 0.2808, 0.3289, 0.29, 0.3493, 0.2562, 0.3781, 0.2679, 0.403, 0.3003, 0.3623, 0.3127, 0.3731, 0.2804, 0.4107, 0.238, 0.4461, 0.2679, 0.403, 0.2804, 0.4107, 0.2513, 0.4527, 0.3579, 0.2928, 0.3353, 0.3085, 0.3247, 0.286, 0.3498, 0.2664, 0.4943, 0.3606, 0.4594, 0.3187, 0.4705, 0.3067, 0.5066, 0.3534, 0.3498, 0.2664, 0.3817, 0.2574, 0.3853, 0.2838, 0.3579, 0.2928, 0.2562, 0.3781, 0.2277, 0.4102, 0.2101, 0.4022, 0.2462, 0.3626, 0.1349, 0.2091, 0.06962, 0.2488, 0.04558, 0.2197, 0.1211, 0.1778, 0.6888, 0.2503, 0.6264, 0.203, 0.6429, 0.1739, 0.7159, 0.2232, 0.4816, 0.1629, 0.4025, 0.1665, 0.3969, 0.1245, 0.4845, 0.1253, 0.245, 0.181, 0.2045, 0.187, 0.1984, 0.1515, 0.2432, 0.1451, 0.6264, 0.203, 0.5579, 0.1739, 0.5677, 0.1408, 0.6429, 0.1739, 0.3497, 0.1762, 0.2958, 0.1785, 0.2924, 0.1399, 0.3446, 0.1323, 0.5579, 0.1739, 0.4816, 0.1629, 0.4845, 0.1253, 0.5677, 0.1408, 0.2045, 0.187, 0.1349, 0.2091, 0.1211, 0.1778, 0.1984, 0.1515, 0.7244, 0.3252, 0.6832, 0.3248, 0.6842, 0.2882, 0.7248, 0.2881, 0.7262, 0.3919, 0.6886, 0.3913, 0.6851, 0.3566, 0.7251, 0.3574, 0.8131, 0.3574, 0.7649, 0.356, 0.7653, 0.3257, 0.8104, 0.3262, 0.7251, 0.3574, 0.6851, 0.3566, 0.6832, 0.3248, 0.7244, 0.3252, 0.8124, 0.3932, 0.7638, 0.3924, 0.7649, 0.356, 0.8131, 0.3574, 0.7638, 0.3924, 0.7262, 0.3919, 0.7251, 0.3574, 0.7649, 0.356, 0.7653, 0.3257, 0.7244, 0.3252, 0.7248, 0.2881, 0.765, 0.2879, 0.8104, 0.3262, 0.7653, 0.3257, 0.765, 0.2879, 0.8094, 0.2878, 0.7649, 0.356, 0.7251, 0.3574, 0.7244, 0.3252, 0.7653, 0.3257, 0.6505, 0.4091, 0.6497, 0.3907, 0.6593, 0.3908, 0.6601, 0.4104, 0.6395, 0.3231, 0.6413, 0.2884, 0.6525, 0.2883, 0.6509, 0.3244, 0.6886, 0.3913, 0.7262, 0.3919, 0.7262, 0.4163, 0.6889, 0.4189, 0.6446, 0.3567, 0.6395, 0.3231, 0.6509, 0.3244, 0.6538, 0.3566, 0.7638, 0.3924, 0.8124, 0.3932, 0.8112, 0.4097, 0.7636, 0.4166, 0.8178, 0.2877, 0.8197, 0.3263, 0.8104, 0.3262, 0.8094, 0.2878, 0.8225, 0.3587, 0.8224, 0.4, 0.8124, 0.3932, 0.8131, 0.3574, 0.8131, 0.3574, 0.8104, 0.3262, 0.8197, 0.3263, 0.8225, 0.3587, 0.6497, 0.3907, 0.6446, 0.3567, 0.6538, 0.3566, 0.6593, 0.3908, 0.7636, 0.4166, 0.7262, 0.4163, 0.7262, 0.3919, 0.7638, 0.3924, 0.6886, 0.3913, 0.6593, 0.3908, 0.6538, 0.3566, 0.6851, 0.3566, 0.6851, 0.3566, 0.6538, 0.3566, 0.6509, 0.3244, 0.6832, 0.3248, 0.6832, 0.3248, 0.6509, 0.3244, 0.6525, 0.2883, 0.6842, 0.2882, 0.6889, 0.4189, 0.6601, 0.4104, 0.6593, 0.3908, 0.6886, 0.3913, 0.6095, 0.3447, 0.6086, 0.3345, 0.6395, 0.3231, 0.6446, 0.3567, 0.6308, 0.3565, 0.6088, 0.357, 0.6095, 0.3447, 0.6446, 0.3567, 0.6242, 0.3967, 0.6363, 0.3905, 0.6497, 0.3907, 0.6505, 0.4091, 0.6101, 0.3249, 0.6274, 0.3229, 0.6395, 0.3231, 0.6086, 0.3345, 0.6274, 0.3229, 0.6264, 0.2884, 0.6413, 0.2884, 0.6395, 0.3231, 0.6363, 0.3905, 0.6308, 0.3565, 0.6446, 0.3567, 0.6497, 0.3907, 0.6242, 0.3967, 0.6088, 0.357, 0.6308, 0.3565, 0.6363, 0.3905, 0.6264, 0.2884, 0.6274, 0.3229, 0.6101, 0.3249, 0.6079, 0.2885, 0.2958, 0.1785, 0.245, 0.181, 0.2432, 0.1451, 0.2924, 0.1399, 0.2846, 0.08849, 0.2339, 0.09804, 0.2249, 0.06186, 0.277, 0.04868, 0.4025, 0.1665, 0.3497, 0.1762, 0.3446, 0.1323, 0.3969, 0.1245, 0.4051, 0.3224, 0.4406, 0.3465, 0.4316, 0.3634, 0.3927, 0.3415, 0.3948, 0.06932, 0.3386, 0.07933, 0.3336, 0.03788, 0.3956, 0.02919, 0.3969, 0.1245, 0.3446, 0.1323, 0.3386, 0.07933, 0.3948, 0.06932, 0.4153, 0.2019, 0.3588, 0.1974, 0.3497, 0.1762, 0.4025, 0.1665, 0.3956, 0.02919, 0.3336, 0.03788, 0.3288, 0.006118, 0.3965, 0.0, 0.9545, 0.82, 0.9539, 0.8118, 0.978, 0.8021, 0.9793, 0.8102, 0.9486, 0.8812, 0.978, 0.8736, 0.9814, 0.8813, 0.9487, 0.888, 0.8669, 0.9111, 0.8691, 0.8834, 0.9007, 0.8852, 0.8906, 0.9088, 0.9516, 0.85, 0.9793, 0.8427, 0.978, 0.8736, 0.9486, 0.8812, 0.9793, 0.8427, 0.9875, 0.8422, 0.9859, 0.8727, 0.978, 0.8736, 0.8797, 0.8412, 0.8878, 0.842, 0.8899, 0.8661, 0.8818, 0.8649, 0.9628, 0.5255, 0.953, 0.5149, 0.9812, 0.514, 0.9874, 0.5259, 0.953, 0.5149, 0.9526, 0.5013, 0.9802, 0.4988, 0.9812, 0.514, 0.9517, 0.5479, 0.9617, 0.539, 0.9863, 0.5412, 0.9792, 0.5526, 0.9617, 0.539, 0.9628, 0.5255, 0.9874, 0.5259, 0.9863, 0.5412, 0.9601, 0.3129, 0.9509, 0.3044, 0.9753, 0.3014, 0.9832, 0.3133, 0.9509, 0.3044, 0.9494, 0.2923, 0.974, 0.2891, 0.9753, 0.3014, 0.9527, 0.3345, 0.9607, 0.3258, 0.9843, 0.3254, 0.9762, 0.337, 0.9607, 0.3258, 0.9601, 0.3129, 0.9832, 0.3133, 0.9843, 0.3254, 0.8284, 0.914, 0.838, 0.8834, 0.8691, 0.8834, 0.8669, 0.9111, 0.9545, 0.82, 0.9793, 0.8102, 0.9793, 0.8427, 0.9516, 0.85, 0.9793, 0.8102, 0.9875, 0.8103, 0.9875, 0.8422, 0.9793, 0.8427, 0.8821, 0.8011, 0.8901, 0.8011, 0.8878, 0.842, 0.8797, 0.8412, 0.8685, 0.9534, 0.8677, 0.9319, 0.891, 0.9293, 0.8929, 0.9532, 0.9074, 0.8164, 0.9326, 0.8201, 0.931, 0.8435, 0.9091, 0.8426, 0.842, 0.9556, 0.8374, 0.9342, 0.8677, 0.9319, 0.8685, 0.9534, 0.9091, 0.8426, 0.931, 0.8435, 0.9293, 0.8739, 0.907, 0.8701, 0.907, 0.8701, 0.9293, 0.8739, 0.9264, 0.8817, 0.9048, 0.8782, 0.9117, 0.3094, 0.9086, 0.2978, 0.9267, 0.2944, 0.9287, 0.3058, 0.9287, 0.3058, 0.9267, 0.2944, 0.9494, 0.2923, 0.9509, 0.3044, 0.9074, 0.8164, 0.9113, 0.8097, 0.9333, 0.8124, 0.9326, 0.8201, 0.9145, 0.5222, 0.9055, 0.5131, 0.929, 0.5131, 0.9386, 0.5244, 0.9393, 0.315, 0.9287, 0.3058, 0.9509, 0.3044, 0.9601, 0.3129, 0.9182, 0.3163, 0.9117, 0.3094, 0.9287, 0.3058, 0.9393, 0.315, 0.9395, 0.5383, 0.9386, 0.5244, 0.9628, 0.5255, 0.9617, 0.539, 0.9168, 0.5372, 0.9145, 0.5222, 0.9386, 0.5244, 0.9395, 0.5383, 0.9063, 0.5462, 0.9168, 0.5372, 0.9395, 0.5383, 0.9294, 0.5473, 0.9294, 0.5473, 0.9395, 0.5383, 0.9617, 0.539, 0.9517, 0.5479, 0.929, 0.5131, 0.9311, 0.4999, 0.9526, 0.5013, 0.953, 0.5149, 0.9055, 0.5131, 0.9094, 0.4988, 0.9311, 0.4999, 0.929, 0.5131, 0.9386, 0.5244, 0.929, 0.5131, 0.953, 0.5149, 0.9628, 0.5255, 0.9132, 0.3351, 0.9189, 0.3281, 0.9399, 0.3266, 0.9308, 0.3378, 0.9308, 0.3378, 0.9399, 0.3266, 0.9607, 0.3258, 0.9527, 0.3345, 0.9189, 0.3281, 0.9182, 0.3163, 0.9393, 0.315, 0.9399, 0.3266, 0.9399, 0.3266, 0.9393, 0.315, 0.9601, 0.3129, 0.9607, 0.3258, 0.8297, 0.5992, 0.8285, 0.6254, 0.8224, 0.6262, 0.8232, 0.5999, 0.8047, 0.5731, 0.8047, 0.5471, 0.8108, 0.5462, 0.8106, 0.5725, 0.8232, 0.5999, 0.8224, 0.6262, 0.817, 0.6264, 0.8174, 0.5998, 0.8174, 0.5998, 0.817, 0.6264, 0.8109, 0.6253, 0.8107, 0.5989, 0.8313, 0.5475, 0.8307, 0.5734, 0.8238, 0.5736, 0.8241, 0.5474, 0.8307, 0.5734, 0.8297, 0.5992, 0.8232, 0.5999, 0.8238, 0.5736, 0.8056, 0.6251, 0.805, 0.5989, 0.8107, 0.5989, 0.8109, 0.6253, 0.805, 0.5989, 0.8047, 0.5731, 0.8106, 0.5725, 0.8107, 0.5989, 0.8241, 0.5474, 0.8238, 0.5736, 0.8177, 0.573, 0.818, 0.5464, 0.8238, 0.5736, 0.8232, 0.5999, 0.8174, 0.5998, 0.8177, 0.573, 0.818, 0.5464, 0.8177, 0.573, 0.8106, 0.5725, 0.8108, 0.5462, 0.8177, 0.573, 0.8174, 0.5998, 0.8107, 0.5989, 0.8106, 0.5725, 0.277, 0.04868, 0.2249, 0.06186, 0.2174, 0.03488, 0.2702, 0.019, 0.2924, 0.1399, 0.2432, 0.1451, 0.2339, 0.09804, 0.2846, 0.08849, 0.5474, 0.4177, 0.5888, 0.4696, 0.5738, 0.478, 0.5332, 0.4293, 0.3697, 0.3702, 0.3415, 0.3785, 0.3361, 0.3496, 0.3643, 0.3366, 0.5842, 0.5367, 0.5643, 0.4836, 0.5738, 0.478, 0.5962, 0.5369, 0.2966, 0.2, 0.2377, 0.2026, 0.245, 0.181, 0.2958, 0.1785, 0.3216, 0.3886, 0.2872, 0.4188, 0.2804, 0.4107, 0.3127, 0.3731, 0.3141, 0.326, 0.29, 0.3493, 0.2808, 0.3289, 0.3018, 0.3048, 0.5255, 0.439, 0.4749, 0.4047, 0.4797, 0.3921, 0.5332, 0.4293, 0.4749, 0.4047, 0.4262, 0.3836, 0.4316, 0.3634, 0.4797, 0.3921, 0.3964, 0.3736, 0.3697, 0.3702, 0.3643, 0.3366, 0.3927, 0.3415, 0.5643, 0.4836, 0.5255, 0.439, 0.5332, 0.4293, 0.5738, 0.478, 0.4914, 0.3775, 0.5474, 0.4177, 0.5332, 0.4293, 0.4797, 0.3921, 0.3018, 0.3048, 0.3247, 0.286, 0.3353, 0.3085, 0.3141, 0.326, 0.5066, 0.3534, 0.5457, 0.3786, 0.5286, 0.3852, 0.4943, 0.3606, 0.3927, 0.3415, 0.3643, 0.3366, 0.3618, 0.3151, 0.4051, 0.3224, 0.3204, 0.3366, 0.3618, 0.3151, 0.3643, 0.3366, 0.3361, 0.3496, 0.5888, 0.4696, 0.6121, 0.5297, 0.5962, 0.5369, 0.5738, 0.478, 0.4259, 0.2619, 0.4705, 0.3067, 0.4594, 0.3187, 0.4214, 0.2839, 0.4214, 0.2839, 0.3853, 0.2838, 0.3817, 0.2574, 0.4259, 0.2619, 0.3817, 0.2574, 0.3498, 0.2664, 0.3421, 0.2056, 0.3781, 0.2151, 0.3018, 0.3048, 0.2808, 0.3289, 0.2507, 0.2425, 0.2738, 0.2235, 0.2462, 0.3626, 0.2101, 0.4022, 0.147, 0.2882, 0.1989, 0.264, 0.3247, 0.286, 0.3018, 0.3048, 0.2738, 0.2235, 0.3078, 0.2056, 0.5457, 0.3786, 0.5066, 0.3534, 0.5457, 0.2494, 0.5946, 0.2725, 0.2808, 0.3289, 0.2462, 0.3626, 0.1989, 0.264, 0.2507, 0.2425, 0.4705, 0.3067, 0.4259, 0.2619, 0.4348, 0.2186, 0.4927, 0.2313, 0.4259, 0.2619, 0.3817, 0.2574, 0.3781, 0.2151, 0.4348, 0.2186, 0.3498, 0.2664, 0.3247, 0.286, 0.3078, 0.2056, 0.3421, 0.2056, 0.5066, 0.3534, 0.4705, 0.3067, 0.4927, 0.2313, 0.5457, 0.2494, 0.4542, 0.4266, 0.4852, 0.4507, 0.438, 0.4583, 0.4292, 0.4468, 0.3884, 0.4404, 0.3846, 0.4534, 0.3181, 0.4329, 0.3371, 0.4083, 0.4292, 0.4468, 0.4237, 0.4339, 0.4375, 0.4085, 0.4542, 0.4266, 0.4168, 0.4239, 0.4084, 0.4218, 0.4033, 0.3982, 0.4201, 0.4027, 0.3371, 0.4083, 0.3631, 0.3936, 0.3941, 0.4287, 0.3884, 0.4404, 0.4201, 0.4027, 0.4375, 0.4085, 0.4237, 0.4339, 0.4168, 0.4239, 0.3855, 0.3962, 0.4033, 0.3982, 0.4084, 0.4218, 0.4005, 0.423, 0.4485, 0.4742, 0.438, 0.4583, 0.4852, 0.4507, 0.5077, 0.485, 0.4005, 0.423, 0.3941, 0.4287, 0.3631, 0.3936, 0.3855, 0.3962, 0.5077, 0.485, 0.508, 0.5183, 0.4446, 0.4896, 0.4485, 0.4742, 0.9326, 0.8201, 0.9333, 0.8124, 0.9539, 0.8118, 0.9545, 0.82, 0.9293, 0.8739, 0.9486, 0.8812, 0.9487, 0.888, 0.9264, 0.8817, 0.8677, 0.9319, 0.8669, 0.9111, 0.8906, 0.9088, 0.891, 0.9293, 0.931, 0.8435, 0.9516, 0.85, 0.9486, 0.8812, 0.9293, 0.8739, 0.8374, 0.9342, 0.8284, 0.914, 0.8669, 0.9111, 0.8677, 0.9319, 0.9326, 0.8201, 0.9545, 0.82, 0.9516, 0.85, 0.931, 0.8435, 0.8692, 0.9744, 0.8685, 0.9534, 0.8929, 0.9532, 0.9097, 0.9696, 0.8901, 0.8011, 0.9074, 0.8164, 0.9091, 0.8426, 0.8878, 0.842, 0.8456, 0.9721, 0.842, 0.9556, 0.8685, 0.9534, 0.8692, 0.9744, 0.8878, 0.842, 0.9091, 0.8426, 0.907, 0.8701, 0.8899, 0.8661, 0.8899, 0.8661, 0.907, 0.8701, 0.9048, 0.8782, 0.8882, 0.8743, 0.8901, 0.8011, 0.8955, 0.7964, 0.9113, 0.8097, 0.9074, 0.8164, 0.8179, 0.8023, 0.8101, 0.802, 0.809, 0.7791, 0.8171, 0.7806, 0.8678, 0.8009, 0.861, 0.78, 0.8685, 0.7763, 0.8745, 0.8003, 0.9653, 0.6921, 0.9911, 0.6921, 0.9905, 0.717, 0.965, 0.7174, 0.8452, 0.8013, 0.8391, 0.7789, 0.861, 0.78, 0.8678, 0.8009, 0.8391, 0.7789, 0.839, 0.7709, 0.8602, 0.772, 0.861, 0.78, 0.8436, 0.8745, 0.8421, 0.8661, 0.8579, 0.8602, 0.859, 0.8684, 0.8675, 0.4309, 0.8576, 0.4412, 0.8578, 0.4181, 0.8663, 0.4079, 0.8576, 0.4412, 0.8441, 0.4415, 0.8428, 0.4197, 0.8578, 0.4181, 0.8903, 0.4411, 0.8811, 0.4312, 0.8816, 0.4088, 0.8906, 0.4188, 0.8811, 0.4312, 0.8675, 0.4309, 0.8663, 0.4079, 0.8816, 0.4088, 0.9589, 0.597, 0.9504, 0.588, 0.971, 0.586, 0.9866, 0.5987, 0.9504, 0.588, 0.9496, 0.576, 0.9696, 0.5743, 0.971, 0.586, 0.9499, 0.6183, 0.9587, 0.6099, 0.9864, 0.6109, 0.9696, 0.6221, 0.9587, 0.6099, 0.9589, 0.597, 0.9866, 0.5987, 0.9864, 0.6109, 0.9651, 0.6577, 0.9905, 0.6672, 0.9911, 0.6921, 0.9653, 0.6921, 0.8179, 0.8023, 0.8171, 0.7806, 0.8391, 0.7789, 0.8452, 0.8013, 0.8171, 0.7806, 0.8179, 0.7728, 0.839, 0.7709, 0.8391, 0.7789, 0.8205, 0.8756, 0.8189, 0.8671, 0.8421, 0.8661, 0.8436, 0.8745, 0.9173, 0.6922, 0.9416, 0.6921, 0.942, 0.7172, 0.9176, 0.7168, 0.8181, 0.8445, 0.8181, 0.8222, 0.8403, 0.822, 0.8411, 0.844, 0.9176, 0.6713, 0.9419, 0.6671, 0.9416, 0.6921, 0.9173, 0.6922, 0.8411, 0.844, 0.8403, 0.822, 0.8623, 0.8202, 0.8604, 0.8427, 0.8604, 0.8427, 0.8623, 0.8202, 0.8701, 0.8225, 0.8686, 0.8442, 0.9114, 0.5895, 0.9097, 0.5778, 0.9274, 0.5764, 0.9284, 0.5876, 0.9284, 0.5876, 0.9274, 0.5764, 0.9496, 0.576, 0.9504, 0.588, 0.8181, 0.8445, 0.8096, 0.8452, 0.81, 0.8233, 0.8181, 0.8222, 0.8664, 0.4793, 0.8575, 0.4891, 0.8565, 0.4651, 0.8675, 0.4551, 0.938, 0.5976, 0.9284, 0.5876, 0.9504, 0.588, 0.9589, 0.597, 0.917, 0.5969, 0.9114, 0.5895, 0.9284, 0.5876, 0.938, 0.5976, 0.8812, 0.4536, 0.8675, 0.4551, 0.8675, 0.4309, 0.8811, 0.4312, 0.8813, 0.476, 0.8664, 0.4793, 0.8675, 0.4551, 0.8812, 0.4536, 0.8906, 0.4855, 0.8813, 0.476, 0.8812, 0.4536, 0.8906, 0.4631, 0.8906, 0.4631, 0.8812, 0.4536, 0.8811, 0.4312, 0.8903, 0.4411, 0.8565, 0.4651, 0.8431, 0.4634, 0.8441, 0.4415, 0.8576, 0.4412, 0.8575, 0.4891, 0.8428, 0.4857, 0.8431, 0.4634, 0.8565, 0.4651, 0.8675, 0.4551, 0.8565, 0.4651, 0.8576, 0.4412, 0.8675, 0.4309, 0.9097, 0.6154, 0.9164, 0.6088, 0.9376, 0.6093, 0.9274, 0.6199, 0.9274, 0.6199, 0.9376, 0.6093, 0.9587, 0.6099, 0.9499, 0.6183, 0.9164, 0.6088, 0.917, 0.5969, 0.938, 0.5976, 0.9376, 0.6093, 0.9376, 0.6093, 0.938, 0.5976, 0.9589, 0.597, 0.9587, 0.6099, 0.8063, 0.4931, 0.8075, 0.467, 0.8136, 0.4662, 0.8128, 0.4925, 0.8313, 0.5192, 0.8313, 0.5452, 0.8252, 0.5462, 0.8254, 0.5198, 0.8128, 0.4925, 0.8136, 0.4662, 0.819, 0.4659, 0.8186, 0.4926, 0.8186, 0.4926, 0.819, 0.4659, 0.8251, 0.467, 0.8253, 0.4935, 0.8047, 0.5449, 0.8054, 0.5189, 0.8123, 0.5187, 0.8119, 0.5449, 0.8054, 0.5189, 0.8063, 0.4931, 0.8128, 0.4925, 0.8123, 0.5187, 0.8304, 0.4673, 0.831, 0.4934, 0.8253, 0.4935, 0.8251, 0.467, 0.831, 0.4934, 0.8313, 0.5192, 0.8254, 0.5198, 0.8253, 0.4935, 0.8119, 0.5449, 0.8123, 0.5187, 0.8183, 0.5194, 0.818, 0.546, 0.8123, 0.5187, 0.8128, 0.4925, 0.8186, 0.4926, 0.8183, 0.5194, 0.818, 0.546, 0.8183, 0.5194, 0.8254, 0.5198, 0.8252, 0.5462, 0.8183, 0.5194, 0.8186, 0.4926, 0.8253, 0.4935, 0.8254, 0.5198, 0.8181, 0.8222, 0.81, 0.8233, 0.8101, 0.802, 0.8179, 0.8023, 0.8623, 0.8202, 0.8678, 0.8009, 0.8745, 0.8003, 0.8701, 0.8225, 0.9416, 0.6921, 0.9653, 0.6921, 0.965, 0.7174, 0.942, 0.7172, 0.8403, 0.822, 0.8452, 0.8013, 0.8678, 0.8009, 0.8623, 0.8202, 0.9419, 0.6671, 0.9651, 0.6577, 0.9653, 0.6921, 0.9416, 0.6921, 0.8181, 0.8222, 0.8179, 0.8023, 0.8452, 0.8013, 0.8403, 0.822, 0.8937, 0.6922, 0.9173, 0.6922, 0.9176, 0.7168, 0.8937, 0.7171, 0.8189, 0.8671, 0.8181, 0.8445, 0.8411, 0.844, 0.8421, 0.8661, 0.8988, 0.6747, 0.9176, 0.6713, 0.9173, 0.6922, 0.8937, 0.6922, 0.8421, 0.8661, 0.8411, 0.844, 0.8604, 0.8427, 0.8579, 0.8602, 0.8579, 0.8602, 0.8604, 0.8427, 0.8686, 0.8442, 0.866, 0.8608, 0.8189, 0.8671, 0.8106, 0.8669, 0.8096, 0.8452, 0.8181, 0.8445, 0.9033, 0.9008, 0.9332, 0.897, 0.9361, 0.9075, 0.9043, 0.9115, 0.8604, 0.909, 0.8651, 0.9006, 0.8738, 0.9031, 0.8719, 0.9138, 0.9108, 0.962, 0.9103, 0.9548, 0.9449, 0.9542, 0.947, 0.9596, 0.8315, 0.9502, 0.8747, 0.9597, 0.8745, 0.9662, 0.8276, 0.9557, 0.9411, 0.7492, 0.9445, 0.7347, 0.975, 0.7324, 0.9734, 0.7546, 0.8371, 0.9164, 0.8227, 0.9292, 0.8165, 0.924, 0.8278, 0.9084, 0.9078, 0.9294, 0.9043, 0.9115, 0.9361, 0.9075, 0.9343, 0.9288, 0.854, 0.9267, 0.8315, 0.9502, 0.8227, 0.9292, 0.8371, 0.9164, 0.983, 0.7679, 0.9734, 0.7546, 0.975, 0.7324, 0.9925, 0.7557, 0.8967, 0.759, 0.876, 0.7398, 0.914, 0.729, 0.9114, 0.7489, 0.9619, 0.9099, 0.9713, 0.924, 0.9648, 0.9294, 0.9541, 0.9155, 0.9541, 0.9155, 0.9343, 0.9288, 0.9361, 0.9075, 0.9438, 0.9023, 0.9728, 0.9349, 0.947, 0.9596, 0.9449, 0.9542, 0.9648, 0.9294, 0.9332, 0.897, 0.9418, 0.896, 0.9438, 0.9023, 0.9361, 0.9075, 0.8738, 0.9031, 0.9033, 0.9008, 0.9043, 0.9115, 0.8719, 0.9138, 0.8745, 0.9662, 0.8747, 0.9597, 0.9103, 0.9548, 0.9108, 0.962, 0.9114, 0.7489, 0.914, 0.729, 0.9445, 0.7347, 0.9411, 0.7492, 0.8827, 0.9376, 0.8719, 0.9138, 0.9043, 0.9115, 0.9078, 0.9294, 0.9736, 0.7806, 0.9674, 0.7738, 0.9734, 0.7546, 0.983, 0.7679, 0.9648, 0.9294, 0.9449, 0.9542, 0.9343, 0.9288, 0.9541, 0.9155, 0.9399, 0.7711, 0.9411, 0.7492, 0.9734, 0.7546, 0.9674, 0.7738, 0.8604, 0.909, 0.854, 0.9267, 0.8371, 0.9164, 0.8506, 0.9037, 0.8506, 0.9037, 0.8371, 0.9164, 0.8278, 0.9084, 0.8425, 0.8964, 0.9505, 0.8979, 0.9619, 0.9099, 0.9541, 0.9155, 0.9438, 0.9023, 0.9039, 0.7746, 0.8967, 0.759, 0.9114, 0.7489, 0.9125, 0.7686, 0.9103, 0.9548, 0.9078, 0.9294, 0.9343, 0.9288, 0.9449, 0.9542, 0.9125, 0.7686, 0.9114, 0.7489, 0.9411, 0.7492, 0.9399, 0.7711, 0.8747, 0.9597, 0.8827, 0.9376, 0.9078, 0.9294, 0.9103, 0.9548, 0.8953, 0.7806, 0.8822, 0.7694, 0.8967, 0.759, 0.9039, 0.7746, 0.8822, 0.7694, 0.8688, 0.7587, 0.876, 0.7398, 0.8967, 0.759, 0.8719, 0.9138, 0.8827, 0.9376, 0.854, 0.9267, 0.8604, 0.909, 0.8506, 0.9037, 0.8563, 0.896, 0.8651, 0.9006, 0.8604, 0.909, 0.8827, 0.9376, 0.8747, 0.9597, 0.8315, 0.9502, 0.854, 0.9267, 0.8227, 0.9292, 0.8315, 0.9502, 0.8276, 0.9557, 0.816, 0.9345, 0.9314, 0.4186, 0.9409, 0.4284, 0.9184, 0.4308, 0.9012, 0.4171, 0.9409, 0.4284, 0.9419, 0.4415, 0.92, 0.4436, 0.9184, 0.4308, 0.9409, 0.3953, 0.9315, 0.4045, 0.9012, 0.4038, 0.9194, 0.3914, 0.9315, 0.4045, 0.9314, 0.4186, 0.9012, 0.4171, 0.9012, 0.4038, 0.9836, 0.4259, 0.9858, 0.4387, 0.9662, 0.4407, 0.965, 0.4284, 0.965, 0.4284, 0.9662, 0.4407, 0.9419, 0.4415, 0.9409, 0.4284, 0.9542, 0.4176, 0.965, 0.4284, 0.9409, 0.4284, 0.9314, 0.4186, 0.9772, 0.4179, 0.9836, 0.4259, 0.965, 0.4284, 0.9542, 0.4176, 0.9842, 0.3977, 0.9774, 0.4049, 0.9544, 0.405, 0.9652, 0.3933, 0.9652, 0.3933, 0.9544, 0.405, 0.9315, 0.4045, 0.9409, 0.3953, 0.9774, 0.4049, 0.9772, 0.4179, 0.9542, 0.4176, 0.9544, 0.405, 0.9544, 0.405, 0.9542, 0.4176, 0.9314, 0.4186, 0.9315, 0.4045, 0.868, 0.591, 0.8603, 0.5988, 0.858, 0.5807, 0.8689, 0.5667, 0.8603, 0.5988, 0.8497, 0.5998, 0.8477, 0.5821, 0.858, 0.5807, 0.8868, 0.5983, 0.8793, 0.5909, 0.8795, 0.5667, 0.8897, 0.5811, 0.8793, 0.5909, 0.868, 0.591, 0.8689, 0.5667, 0.8795, 0.5667, 0.8631, 0.6331, 0.8528, 0.6353, 0.8507, 0.6195, 0.8606, 0.6182, 0.8606, 0.6182, 0.8507, 0.6195, 0.8497, 0.5998, 0.8603, 0.5988, 0.8691, 0.6093, 0.8606, 0.6182, 0.8603, 0.5988, 0.868, 0.591, 0.8694, 0.6278, 0.8631, 0.6331, 0.8606, 0.6182, 0.8691, 0.6093, 0.8857, 0.633, 0.8798, 0.6277, 0.8793, 0.6092, 0.8888, 0.6177, 0.8888, 0.6177, 0.8793, 0.6092, 0.8793, 0.5909, 0.8868, 0.5983, 0.8798, 0.6277, 0.8694, 0.6278, 0.8691, 0.6093, 0.8793, 0.6092, 0.8793, 0.6092, 0.8691, 0.6093, 0.868, 0.591, 0.8793, 0.5909, 0.8678, 0.5177, 0.8563, 0.5229, 0.855, 0.5021, 0.8695, 0.4884, 0.8563, 0.5229, 0.8441, 0.5236, 0.843, 0.5031, 0.855, 0.5021, 0.8906, 0.5244, 0.8796, 0.5183, 0.8815, 0.4888, 0.8943, 0.5042, 0.8796, 0.5183, 0.8678, 0.5177, 0.8695, 0.4884, 0.8815, 0.4888, 0.8585, 0.5625, 0.8466, 0.5644, 0.845, 0.5462, 0.8565, 0.5451, 0.8565, 0.5451, 0.845, 0.5462, 0.8441, 0.5236, 0.8563, 0.5229, 0.867, 0.535, 0.8565, 0.5451, 0.8563, 0.5229, 0.8678, 0.5177, 0.866, 0.5568, 0.8585, 0.5625, 0.8565, 0.5451, 0.867, 0.535, 0.8842, 0.5644, 0.878, 0.5577, 0.8793, 0.5358, 0.8895, 0.5471, 0.8895, 0.5471, 0.8793, 0.5358, 0.8796, 0.5183, 0.8906, 0.5244, 0.878, 0.5577, 0.866, 0.5568, 0.867, 0.535, 0.8793, 0.5358, 0.8793, 0.5358, 0.867, 0.535, 0.8678, 0.5177, 0.8796, 0.5183, 0.8717, 0.318, 0.8729, 0.2867, 0.8802, 0.2857, 0.8795, 0.3171, 0.9021, 0.3487, 0.9015, 0.3891, 0.8941, 0.3898, 0.895, 0.3496, 0.8795, 0.3171, 0.8802, 0.2857, 0.8894, 0.2824, 0.8865, 0.3171, 0.8865, 0.3171, 0.8894, 0.2824, 0.8935, 0.2865, 0.8944, 0.318, 0.8711, 0.3892, 0.8711, 0.3488, 0.8793, 0.3483, 0.8789, 0.3928, 0.8711, 0.3488, 0.8717, 0.318, 0.8795, 0.3171, 0.8793, 0.3483, 0.8999, 0.2867, 0.9012, 0.3179, 0.8944, 0.318, 0.8935, 0.2865, 0.9012, 0.3179, 0.9021, 0.3487, 0.895, 0.3496, 0.8944, 0.318, 0.8789, 0.3928, 0.8793, 0.3483, 0.8865, 0.3491, 0.8885, 0.3901, 0.8793, 0.3483, 0.8795, 0.3171, 0.8865, 0.3171, 0.8865, 0.3491, 0.8885, 0.3901, 0.8865, 0.3491, 0.895, 0.3496, 0.8941, 0.3898, 0.8865, 0.3491, 0.8865, 0.3171, 0.8944, 0.318, 0.895, 0.3496, 0.9385, 0.3674, 0.9203, 0.369, 0.9186, 0.3631, 0.9374, 0.3616, 0.9575, 0.3657, 0.9835, 0.3635, 0.9841, 0.3699, 0.9589, 0.3718, 0.9374, 0.3616, 0.9186, 0.3631, 0.9156, 0.3556, 0.9371, 0.3562, 0.9391, 0.3788, 0.9177, 0.3781, 0.9202, 0.3744, 0.9393, 0.3724, 0.9835, 0.3635, 0.9575, 0.3657, 0.9565, 0.3585, 0.9848, 0.3564, 0.9575, 0.3657, 0.9385, 0.3674, 0.9374, 0.3616, 0.9565, 0.3585, 0.9203, 0.369, 0.9385, 0.3674, 0.9393, 0.3724, 0.9202, 0.3744, 0.9385, 0.3674, 0.9575, 0.3657, 0.9589, 0.3718, 0.9393, 0.3724, 0.9848, 0.3564, 0.9565, 0.3585, 0.9566, 0.3524, 0.9818, 0.3487, 0.9565, 0.3585, 0.9374, 0.3616, 0.9371, 0.3562, 0.9566, 0.3524, 0.9843, 0.3747, 0.959, 0.3788, 0.9589, 0.3718, 0.9841, 0.3699, 0.959, 0.3788, 0.9391, 0.3788, 0.9393, 0.3724, 0.9589, 0.3718, 0.9625, 0.459, 0.9846, 0.459, 0.9857, 0.465, 0.9633, 0.4655, 0.9437, 0.4842, 0.9189, 0.4841, 0.9184, 0.4779, 0.9428, 0.4784, 0.9633, 0.4655, 0.9857, 0.465, 0.9888, 0.4737, 0.9633, 0.4714, 0.9633, 0.4714, 0.9888, 0.4737, 0.9857, 0.4768, 0.9624, 0.4783, 0.9188, 0.4589, 0.9436, 0.4589, 0.9439, 0.4657, 0.9165, 0.4654, 0.9436, 0.4589, 0.9625, 0.459, 0.9633, 0.4655, 0.9439, 0.4657, 0.9846, 0.4839, 0.9626, 0.484, 0.9624, 0.4783, 0.9857, 0.4768, 0.9626, 0.484, 0.9437, 0.4842, 0.9428, 0.4784, 0.9624, 0.4783, 0.9165, 0.4654, 0.9439, 0.4657, 0.9431, 0.4716, 0.9182, 0.4732, 0.9439, 0.4657, 0.9633, 0.4655, 0.9633, 0.4714, 0.9431, 0.4716, 0.9182, 0.4732, 0.9431, 0.4716, 0.9428, 0.4784, 0.9184, 0.4779, 0.9431, 0.4716, 0.9633, 0.4714, 0.9624, 0.4783, 0.9428, 0.4784, 0.177, 0.8205, 0.1765, 0.8997, 0.1596, 0.8999, 0.1602, 0.8201, 0.03261, 0.8194, 0.01607, 0.8203, 0.01217, 0.748, 0.02732, 0.7461, 0.2656, 0.8224, 0.265, 0.8994, 0.2522, 0.8998, 0.2528, 0.8221, 0.2363, 0.8217, 0.2358, 0.8998, 0.2193, 0.8999, 0.2197, 0.8213, 0.09084, 0.8188, 0.07466, 0.8191, 0.07112, 0.7431, 0.08865, 0.7439, 0.2066, 0.8211, 0.2098, 0.746, 0.2232, 0.7457, 0.2197, 0.8213, 0.1199, 0.8177, 0.1331, 0.8167, 0.1344, 0.8979, 0.1222, 0.8972, 0.2422, 0.7325, 0.2258, 0.7295, 0.2289, 0.7158, 0.2443, 0.7188, 0.08776, 0.7283, 0.08865, 0.7439, 0.07112, 0.7431, 0.07175, 0.7265, 0.2726, 0.7383, 0.2588, 0.7322, 0.2602, 0.7179, 0.275, 0.7259, 0.05678, 0.7281, 0.05703, 0.7434, 0.04336, 0.7427, 0.04099, 0.726, 0.21, 0.7312, 0.1946, 0.7294, 0.195, 0.7162, 0.2126, 0.7185, 0.1199, 0.7288, 0.1192, 0.7432, 0.1059, 0.7432, 0.1043, 0.7273, 0.1777, 0.7304, 0.1599, 0.7299, 0.1567, 0.7149, 0.1767, 0.7162, 0.02497, 0.7315, 0.02732, 0.7461, 0.01217, 0.748, 0.009065, 0.7347, 0.4859, 0.8257, 0.4814, 0.8262, 0.485, 0.7398, 0.4879, 0.7399, 0.5578, 0.5496, 0.5603, 0.5464, 0.5645, 0.5496, 0.5618, 0.5507, 0.7691, 0.4259, 0.7691, 0.4536, 0.7404, 0.4508, 0.7404, 0.4231, 0.6772, 0.8269, 0.6717, 0.8738, 0.567, 0.8709, 0.567, 0.8275, 0.6623, 0.9325, 0.6657, 0.9753, 0.5519, 0.9784, 0.5519, 0.9309, 0.7691, 0.4536, 0.7691, 0.4814, 0.7404, 0.4785, 0.7404, 0.4508, 0.4696, 0.6249, 0.4678, 0.7023, 0.4561, 0.7024, 0.4579, 0.625, 0.6784, 0.6557, 0.7657, 0.6565, 0.766, 0.6604, 0.6785, 0.6596, 0.3576, 0.7161, 0.3547, 0.8189, 0.3412, 0.8199, 0.3425, 0.7166, 0.3274, 0.8195, 0.3139, 0.8181, 0.3128, 0.7175, 0.3276, 0.7171, 0.3412, 0.8199, 0.3274, 0.8195, 0.3276, 0.7171, 0.3425, 0.7166, 0.2981, 0.7179, 0.3128, 0.7175, 0.3139, 0.8181, 0.3007, 0.818, 0.3007, 0.818, 0.3139, 0.8181, 0.3162, 0.838, 0.2981, 0.8378, 0.3274, 0.8195, 0.3412, 0.8199, 0.3411, 0.8421, 0.3276, 0.8417, 0.3139, 0.8181, 0.3274, 0.8195, 0.3276, 0.8417, 0.3162, 0.838, 0.3412, 0.8199, 0.3547, 0.8189, 0.3522, 0.8382, 0.3411, 0.8421, 0.3411, 0.8421, 0.3522, 0.8382, 0.3555, 0.8549, 0.3424, 0.8567, 0.3162, 0.838, 0.3276, 0.8417, 0.3269, 0.8568, 0.3137, 0.8559, 0.3276, 0.8417, 0.3411, 0.8421, 0.3424, 0.8567, 0.3269, 0.8568, 0.2981, 0.8378, 0.3162, 0.838, 0.3137, 0.8559, 0.301, 0.8568, 0.301, 0.8568, 0.3137, 0.8559, 0.3177, 0.8988, 0.3045, 0.8999, 0.3269, 0.8568, 0.3424, 0.8567, 0.3421, 0.9076, 0.3282, 0.9081, 0.3137, 0.8559, 0.3269, 0.8568, 0.3282, 0.9081, 0.3177, 0.8988, 0.3424, 0.8567, 0.3555, 0.8549, 0.3525, 0.8983, 0.3421, 0.9076, 0.1499, 0.9498, 0.1438, 0.9644, 0.02283, 0.9647, 0.02198, 0.9486, 0.02198, 0.9486, 0.02198, 0.9465, 0.1498, 0.9452, 0.1499, 0.9498, 0.142, 0.3864, 0.1345, 0.4161, 0.09512, 0.4159, 0.08788, 0.3862, 0.1021, 0.3079, 0.0627, 0.3082, 0.0551, 0.2786, 0.1092, 0.2782, 0.1194, 0.3143, 0.1021, 0.3079, 0.1092, 0.2782, 0.1331, 0.2869, 0.03139, 0.2877, 0.0551, 0.2786, 0.0627, 0.3082, 0.04544, 0.3148, 0.04573, 0.3744, 0.02973, 0.3837, 0.0137, 0.3714, 0.04309, 0.3544, 0.01178, 0.4132, 0.01178, 0.3947, 0.02654, 0.387, 0.02654, 0.4209, 0.0627, 0.3082, 0.1021, 0.3079, 0.1141, 0.3195, 0.04629, 0.32, 0.09512, 0.4159, 0.1345, 0.4161, 0.1509, 0.4278, 0.08318, 0.4275, 0.08318, 0.4275, 0.1509, 0.4278, 0.1508, 0.4549, 0.08306, 0.4546, 0.04629, 0.32, 0.1141, 0.3195, 0.1143, 0.3466, 0.0465, 0.3471, 0.04676, 0.381, 0.0465, 0.3471, 0.1143, 0.3466, 0.1145, 0.3805, 0.08783, 0.4046, 0.05823, 0.4212, 0.05823, 0.3865, 0.04629, 0.32, 0.0465, 0.3471, 0.01445, 0.3338, 0.1508, 0.4549, 0.1509, 0.4278, 0.1828, 0.4415, 0.04309, 0.3544, 0.0137, 0.3714, 0.01327, 0.3367, 0.1315, 0.348, 0.1315, 0.3802, 0.1238, 0.3751, 0.1238, 0.3531, 0.1143, 0.3466, 0.1141, 0.3195, 0.1229, 0.3238, 0.123, 0.3422, 0.08318, 0.4275, 0.08306, 0.4546, 0.0743, 0.4503, 0.07438, 0.4318, 0.02654, 0.4209, 0.02654, 0.387, 0.03469, 0.3924, 0.03469, 0.4155, 0.03469, 0.4155, 0.03469, 0.3924, 0.04332, 0.3865, 0.04332, 0.4214, 0.07438, 0.4318, 0.0743, 0.4503, 0.06496, 0.4549, 0.06508, 0.4271, 0.123, 0.3422, 0.1229, 0.3238, 0.1321, 0.319, 0.1324, 0.3468, 0.1238, 0.3531, 0.1238, 0.3751, 0.1156, 0.3806, 0.1156, 0.3476, 0.1326, 0.3817, 0.1324, 0.3468, 0.1473, 0.3467, 0.1475, 0.3815, 0.1324, 0.3468, 0.1321, 0.319, 0.1471, 0.3189, 0.1473, 0.3467, 0.06508, 0.4271, 0.06496, 0.4549, 0.05005, 0.4548, 0.05017, 0.427, 0.04332, 0.4214, 0.04332, 0.3865, 0.05823, 0.3865, 0.05823, 0.4214, 0.01532, 0.4269, 0.05017, 0.427, 0.05005, 0.4548, 0.0152, 0.4547, 0.8255, 0.006353, 0.8255, 0.03387, 0.8117, 0.03395, 0.8117, 0.006348, 0.8117, 0.006348, 0.8117, 0.03395, 0.7978, 0.03397, 0.7978, 0.006307, 0.7978, 0.006307, 0.7978, 0.03397, 0.7839, 0.03402, 0.784, 0.00623, 0.784, 0.00623, 0.7839, 0.03402, 0.7699, 0.03409, 0.77, 0.006118, 0.77, 0.006118, 0.7699, 0.03409, 0.7559, 0.03396, 0.756, 0.006171, 0.756, 0.006171, 0.7559, 0.03396, 0.742, 0.03385, 0.7421, 0.006188, 0.7421, 0.006188, 0.742, 0.03385, 0.7282, 0.03378, 0.7283, 0.00617, 0.7283, 0.00617, 0.7282, 0.03378, 0.7144, 0.03363, 0.7145, 0.006116, 0.7144, 0.03363, 0.7282, 0.03378, 0.7282, 0.03541, 0.7137, 0.03521, 0.7282, 0.03378, 0.742, 0.03385, 0.742, 0.03545, 0.7282, 0.03541, 0.742, 0.03385, 0.7559, 0.03396, 0.7559, 0.03556, 0.742, 0.03545, 0.7559, 0.03396, 0.7699, 0.03409, 0.7699, 0.03581, 0.7559, 0.03556, 0.7699, 0.03409, 0.7839, 0.03402, 0.7839, 0.03562, 0.7699, 0.03581, 0.7839, 0.03402, 0.7978, 0.03397, 0.7978, 0.03557, 0.7839, 0.03562, 0.7978, 0.03397, 0.8117, 0.03395, 0.8117, 0.03558, 0.7978, 0.03557, 0.8117, 0.03395, 0.8255, 0.03387, 0.8262, 0.03545, 0.8117, 0.03558, 0.8092, 0.07824, 0.8099, 0.09448, 0.8022, 0.09484, 0.8023, 0.07997, 0.8024, 0.06261, 0.8092, 0.07824, 0.8023, 0.07997, 0.7965, 0.06687, 0.7894, 0.05077, 0.8024, 0.06261, 0.7965, 0.06687, 0.7857, 0.0574, 0.7717, 0.04627, 0.7894, 0.05077, 0.7857, 0.0574, 0.7715, 0.05378, 0.7539, 0.05, 0.7717, 0.04627, 0.7715, 0.05378, 0.757, 0.05681, 0.7395, 0.0611, 0.7539, 0.05, 0.757, 0.05681, 0.7453, 0.0659, 0.7312, 0.07747, 0.7395, 0.0611, 0.7453, 0.0659, 0.7386, 0.07937, 0.7304, 0.09448, 0.7312, 0.07747, 0.7386, 0.07937, 0.7385, 0.09484, 0.7709, 0.08587, 0.8023, 0.07997, 0.8022, 0.09484, 0.7709, 0.08587, 0.7965, 0.06687, 0.8023, 0.07997, 0.7709, 0.08587, 0.7857, 0.0574, 0.7965, 0.06687, 0.7709, 0.08587, 0.7715, 0.05378, 0.7857, 0.0574, 0.7709, 0.08587, 0.757, 0.05681, 0.7715, 0.05378, 0.7709, 0.08587, 0.7453, 0.0659, 0.757, 0.05681, 0.7709, 0.08587, 0.7386, 0.07937, 0.7453, 0.0659, 0.7709, 0.08587, 0.7385, 0.09484, 0.7386, 0.07937, 0.01313, 0.4667, 0.01314, 0.6992, 0.3493, 0.6992, 0.3493, 0.4667, 0.9669, 0.01396, 0.9669, 0.08576, 0.9313, 0.08576, 0.9313, 0.01396, 0.8532, 0.2961, 0.8233, 0.2961, 0.8233, 0.2334, 0.8532, 0.2334, 0.8233, 0.2004, 0.8233, 0.1377, 0.8532, 0.1377, 0.8532, 0.2004, 0.8233, 0.2334, 0.8233, 0.2004, 0.8532, 0.2004, 0.8532, 0.2334, 0.8532, 0.1047, 0.8532, 0.1377, 0.8233, 0.1377, 0.8233, 0.1047, 0.7903, 0.1377, 0.8233, 0.1377, 0.8233, 0.2004, 0.7903, 0.2004, 0.8642, 0.1817, 0.8642, 0.1707, 0.8749, 0.1707, 0.8749, 0.1817, 0.8532, 0.1047, 0.8642, 0.1047, 0.8642, 0.1707, 0.8532, 0.1707, 0.8859, 0.1707, 0.8749, 0.1707, 0.8749, 0.1047, 0.8859, 0.1047, 0.8749, 0.1707, 0.8642, 0.1707, 0.8642, 0.1047, 0.8749, 0.1047, 0.8967, 0.1047, 0.8967, 0.1707, 0.8859, 0.1707, 0.8859, 0.1047, 0.6693, 0.756, 0.8227, 0.7319, 0.8227, 0.7378, 0.6694, 0.7619, 0.5113, 0.8549, 0.516, 0.8547, 0.5163, 0.8636, 0.5116, 0.8637, 0.5177, 0.7265, 0.5232, 0.8543, 0.516, 0.8547, 0.5105, 0.7268, 0.5058, 0.7269, 0.5105, 0.7268, 0.516, 0.8547, 0.5113, 0.8549, 0.4524, 0.995, 0.4071, 0.9512, 0.5007, 0.9513, 0.9212, 0.005301, 0.9212, 0.09691, 0.8389, 0.09768, 0.8389, 0.006075, 0.6589, 0.8913, 0.6623, 0.9325, 0.5519, 0.9309, 0.5541, 0.8863, 0.8101, 0.9095, 0.7756, 0.9346, 0.6623, 0.9325, 0.6589, 0.8913, 0.7756, 0.9346, 0.7532, 0.9747, 0.6657, 0.9753, 0.6623, 0.9325, 0.6831, 0.4231, 0.6831, 0.4508, 0.6544, 0.4536, 0.6544, 0.4259, 0.7117, 0.4203, 0.7117, 0.448, 0.6831, 0.4508, 0.6831, 0.4231, 0.7117, 0.448, 0.7117, 0.4757, 0.6831, 0.4785, 0.6831, 0.4508, 0.4722, 0.5427, 0.4678, 0.5521, 0.4561, 0.5522, 0.4605, 0.5428, 0.5647, 0.6524, 0.6784, 0.6557, 0.6785, 0.6596, 0.5646, 0.6562, 0.5644, 0.756, 0.6693, 0.756, 0.6694, 0.7619, 0.5644, 0.7619, 0.5669, 0.75, 0.6717, 0.7452, 0.6693, 0.756, 0.5644, 0.756, 0.6717, 0.7452, 0.8227, 0.726, 0.8227, 0.7319, 0.6693, 0.756, 0.4959, 0.7238, 0.4905, 0.7235, 0.4911, 0.7119, 0.4964, 0.7122, 0.5343, 0.5376, 0.5177, 0.7265, 0.5105, 0.7268, 0.5271, 0.538, 0.5415, 0.5371, 0.5308, 0.7233, 0.5177, 0.7265, 0.5343, 0.5376, 0.5308, 0.7233, 0.5303, 0.8513, 0.5232, 0.8543, 0.5177, 0.7265, 0.5223, 0.5377, 0.5271, 0.538, 0.5105, 0.7268, 0.5058, 0.7269, 0.4879, 0.8936, 0.4835, 0.8942, 0.4814, 0.8262, 0.4859, 0.8257, 0.564, 0.5929, 0.5645, 0.5496, 0.5697, 0.5495, 0.5689, 0.5927, 0.6831, 0.4785, 0.6831, 0.5062, 0.6544, 0.5091, 0.6544, 0.4813, 0.7117, 0.4757, 0.7117, 0.5034, 0.6831, 0.5062, 0.6831, 0.4785, 0.7117, 0.5034, 0.7117, 0.5311, 0.6831, 0.5339, 0.6831, 0.5062, 0.6813, 0.7831, 0.6772, 0.8269, 0.567, 0.8275, 0.5671, 0.7811, 0.771, 0.7888, 0.7854, 0.836, 0.6772, 0.8269, 0.6813, 0.7831, 0.7854, 0.836, 0.7764, 0.8777, 0.6717, 0.8738, 0.6772, 0.8269, 0.03457, 0.8971, 0.01996, 0.8979, 0.01607, 0.8203, 0.03261, 0.8194, 0.07466, 0.8191, 0.06207, 0.8187, 0.05703, 0.7434, 0.07112, 0.7431, 0.07406, 0.896, 0.06066, 0.8961, 0.06207, 0.8187, 0.07466, 0.8191, 0.1071, 0.8186, 0.09084, 0.8188, 0.08865, 0.7439, 0.1059, 0.7432, 0.1084, 0.8965, 0.09118, 0.8963, 0.09084, 0.8188, 0.1071, 0.8186, 0.09118, 0.8963, 0.07406, 0.896, 0.07466, 0.8191, 0.09084, 0.8188, 0.1071, 0.8186, 0.1199, 0.8177, 0.1222, 0.8972, 0.1084, 0.8965, 0.1059, 0.7432, 0.1192, 0.7432, 0.1199, 0.8177, 0.1071, 0.8186, 0.1192, 0.7432, 0.1315, 0.7422, 0.1331, 0.8167, 0.1199, 0.8177, 0.08695, 0.7151, 0.08776, 0.7283, 0.07175, 0.7265, 0.07043, 0.7139, 0.1048, 0.714, 0.1043, 0.7273, 0.08776, 0.7283, 0.08695, 0.7151, 0.1043, 0.7273, 0.1059, 0.7432, 0.08865, 0.7439, 0.08776, 0.7283, 0.05389, 0.7151, 0.05678, 0.7281, 0.04099, 0.726, 0.03749, 0.711, 0.07043, 0.7139, 0.07175, 0.7265, 0.05678, 0.7281, 0.05389, 0.7151, 0.07175, 0.7265, 0.07112, 0.7431, 0.05703, 0.7434, 0.05678, 0.7281, 0.1241, 0.7154, 0.1199, 0.7288, 0.1043, 0.7273, 0.1048, 0.714, 0.1435, 0.7157, 0.1354, 0.7288, 0.1199, 0.7288, 0.1241, 0.7154, 0.1354, 0.7288, 0.1315, 0.7422, 0.1192, 0.7432, 0.1199, 0.7288, 0.02174, 0.717, 0.02497, 0.7315, 0.009065, 0.7347, 0.004673, 0.7209, 0.03749, 0.711, 0.04099, 0.726, 0.02497, 0.7315, 0.02174, 0.717, 0.04099, 0.726, 0.04336, 0.7427, 0.02732, 0.7461, 0.02497, 0.7315, 0.1796, 0.746, 0.177, 0.8205, 0.1602, 0.8201, 0.1635, 0.7458, 0.1963, 0.7454, 0.1936, 0.8208, 0.177, 0.8205, 0.1796, 0.746, 0.1936, 0.8208, 0.1933, 0.8994, 0.1765, 0.8997, 0.177, 0.8205, 0.2681, 0.7512, 0.2656, 0.8224, 0.2528, 0.8221, 0.2562, 0.7482, 0.2792, 0.7531, 0.2781, 0.8225, 0.2656, 0.8224, 0.2681, 0.7512, 0.2781, 0.8225, 0.2778, 0.899, 0.265, 0.8994, 0.2656, 0.8224, 0.2398, 0.7476, 0.2363, 0.8217, 0.2197, 0.8213, 0.2232, 0.7457, 0.2562, 0.7482, 0.2528, 0.8221, 0.2363, 0.8217, 0.2398, 0.7476, 0.2528, 0.8221, 0.2522, 0.8998, 0.2358, 0.8998, 0.2363, 0.8217, 0.2063, 0.8997, 0.2066, 0.8211, 0.2197, 0.8213, 0.2193, 0.8999, 0.1933, 0.8994, 0.1936, 0.8208, 0.2066, 0.8211, 0.2063, 0.8997, 0.1936, 0.8208, 0.1963, 0.7454, 0.2098, 0.746, 0.2066, 0.8211, 0.2588, 0.7322, 0.2422, 0.7325, 0.2443, 0.7188, 0.2602, 0.7179, 0.2562, 0.7482, 0.2398, 0.7476, 0.2422, 0.7325, 0.2588, 0.7322, 0.2398, 0.7476, 0.2232, 0.7457, 0.2258, 0.7295, 0.2422, 0.7325, 0.2859, 0.7422, 0.2726, 0.7383, 0.275, 0.7259, 0.2911, 0.7315, 0.2792, 0.7531, 0.2681, 0.7512, 0.2726, 0.7383, 0.2859, 0.7422, 0.2681, 0.7512, 0.2562, 0.7482, 0.2588, 0.7322, 0.2726, 0.7383, 0.2258, 0.7295, 0.21, 0.7312, 0.2126, 0.7185, 0.2289, 0.7158, 0.2232, 0.7457, 0.2098, 0.746, 0.21, 0.7312, 0.2258, 0.7295, 0.2098, 0.746, 0.1963, 0.7454, 0.1946, 0.7294, 0.21, 0.7312, 0.1946, 0.7294, 0.1777, 0.7304, 0.1767, 0.7162, 0.195, 0.7162, 0.1963, 0.7454, 0.1796, 0.746, 0.1777, 0.7304, 0.1946, 0.7294, 0.1796, 0.746, 0.1635, 0.7458, 0.1599, 0.7299, 0.1777, 0.7304, 0.5007, 0.9513, 0.4537, 0.9074, 0.5446, 0.9076, 0.5007, 0.9513, 0.4071, 0.9512, 0.4537, 0.9074, 0.4071, 0.9512, 0.3622, 0.9074, 0.4537, 0.9074, 0.4826, 0.6453, 0.4809, 0.7114, 0.4755, 0.7112, 0.4775, 0.6439, 0.5232, 0.8629, 0.5242, 0.8673, 0.517, 0.8684, 0.5163, 0.8636, 0.4863, 0.5833, 0.4826, 0.6453, 0.4775, 0.6439, 0.4816, 0.5806, 0.5302, 0.8602, 0.5317, 0.8647, 0.5242, 0.8673, 0.5232, 0.8629, 0.5232, 0.8543, 0.5303, 0.8513, 0.5302, 0.8602, 0.5232, 0.8629, 0.5232, 0.8629, 0.5163, 0.8636, 0.516, 0.8547, 0.5232, 0.8543, 0.4927, 0.6458, 0.4911, 0.7119, 0.4809, 0.7114, 0.4826, 0.6453, 0.4579, 0.625, 0.4561, 0.5522, 0.4678, 0.5521, 0.4696, 0.6249, 0.4826, 0.6453, 0.4863, 0.5833, 0.4964, 0.5837, 0.4927, 0.6458, 0.4605, 0.5428, 0.4609, 0.5333, 0.4726, 0.5333, 0.4722, 0.5427, 0.5603, 0.5929, 0.5618, 0.5507, 0.5645, 0.5496, 0.564, 0.5929, 0.5642, 0.6366, 0.5603, 0.5929, 0.564, 0.5929, 0.5654, 0.6367, 0.5554, 0.5931, 0.5578, 0.5496, 0.5618, 0.5507, 0.5603, 0.5929, 0.5689, 0.5927, 0.5672, 0.6382, 0.5654, 0.6367, 0.564, 0.5929, 0.5642, 0.6366, 0.5654, 0.6367, 0.5672, 0.6382, 0.5624, 0.6381, 0.5603, 0.5929, 0.5642, 0.6366, 0.5624, 0.6381, 0.5554, 0.5931, 0.4803, 0.7284, 0.4804, 0.723, 0.4905, 0.7235, 0.4904, 0.7289, 0.4755, 0.7112, 0.4809, 0.7114, 0.4804, 0.723, 0.475, 0.7227, 0.4561, 0.7024, 0.4678, 0.7023, 0.4679, 0.7157, 0.4562, 0.7158, 0.4809, 0.7114, 0.4911, 0.7119, 0.4905, 0.7235, 0.4804, 0.723, 0.7117, 0.5034, 0.6831, 0.5062, 0.6831, 0.5339, 0.7117, 0.5311, 0.7117, 0.4757, 0.6831, 0.4785, 0.6831, 0.5062, 0.7117, 0.5034, 0.6831, 0.4785, 0.6544, 0.4813, 0.6544, 0.5091, 0.6831, 0.5062, 0.7117, 0.448, 0.6831, 0.4508, 0.6831, 0.4785, 0.7117, 0.4757, 0.7117, 0.4203, 0.6831, 0.4231, 0.6831, 0.4508, 0.7117, 0.448, 0.6831, 0.4231, 0.6544, 0.4259, 0.6544, 0.4536, 0.6831, 0.4508, 0.7691, 0.4536, 0.7404, 0.4508, 0.7404, 0.4785, 0.7691, 0.4814, 0.7691, 0.4259, 0.7404, 0.4231, 0.7404, 0.4508, 0.7691, 0.4536, 0.7404, 0.4231, 0.7117, 0.4203, 0.7117, 0.448, 0.7404, 0.4508, 0.7691, 0.5091, 0.7404, 0.5062, 0.7404, 0.5339, 0.7691, 0.5368, 0.7691, 0.4814, 0.7404, 0.4785, 0.7404, 0.5062, 0.7691, 0.5091, 0.7404, 0.4785, 0.7117, 0.4757, 0.7117, 0.5034, 0.7404, 0.5062, 0.7404, 0.5062, 0.7117, 0.5034, 0.7117, 0.5311, 0.7404, 0.5339, 0.7404, 0.4508, 0.7117, 0.448, 0.7117, 0.4757, 0.7404, 0.4785, 0.6831, 0.4508, 0.6544, 0.4536, 0.6544, 0.4813, 0.6831, 0.4785, 0.6831, 0.5062, 0.6544, 0.5091, 0.6544, 0.5368, 0.6831, 0.5339, 0.06207, 0.8187, 0.0492, 0.8182, 0.04336, 0.7427, 0.05703, 0.7434, 0.02283, 0.9304, 0.1437, 0.9306, 0.1498, 0.9452, 0.02198, 0.9465, 0.0492, 0.8182, 0.03261, 0.8194, 0.02732, 0.7461, 0.04336, 0.7427, 0.0515, 0.8962, 0.03457, 0.8971, 0.03261, 0.8194, 0.0492, 0.8182, 0.06066, 0.8961, 0.0515, 0.8962, 0.0492, 0.8182, 0.06207, 0.8187, 0.7404, 0.4231, 0.7404, 0.4508, 0.7117, 0.448, 0.7117, 0.4203, 0.7691, 0.5091, 0.7691, 0.5368, 0.7404, 0.5339, 0.7404, 0.5062, 0.7691, 0.4814, 0.7691, 0.5091, 0.7404, 0.5062, 0.7404, 0.4785, 0.7404, 0.4785, 0.7404, 0.5062, 0.7117, 0.5034, 0.7117, 0.4757, 0.7404, 0.5062, 0.7404, 0.5339, 0.7117, 0.5311, 0.7117, 0.5034, 0.7404, 0.4508, 0.7404, 0.4785, 0.7117, 0.4757, 0.7117, 0.448, 0.6831, 0.4508, 0.6831, 0.4785, 0.6544, 0.4813, 0.6544, 0.4536, 0.6831, 0.5062, 0.6831, 0.5339, 0.6544, 0.5368, 0.6544, 0.5091, 0.6831, 0.4231, 0.6544, 0.4259, 0.6544, 0.4259, 0.6831, 0.4231, 0.6831, 0.4231, 0.7117, 0.4203, 0.7117, 0.4203, 0.6831, 0.4231, 0.7404, 0.4231, 0.7691, 0.4259, 0.7691, 0.4259, 0.7404, 0.4231, 0.7404, 0.5339, 0.7117, 0.5311, 0.7117, 0.5311, 0.7404, 0.5339, 0.6831, 0.5339, 0.6544, 0.5368, 0.6544, 0.5368, 0.6831, 0.5339, 0.6544, 0.5091, 0.6544, 0.4813, 0.6544, 0.4813, 0.6544, 0.5091, 0.6544, 0.4536, 0.6544, 0.4259, 0.6544, 0.4259, 0.6544, 0.4536, 0.7691, 0.4536, 0.7691, 0.4814, 0.7691, 0.4814, 0.7691, 0.4536, 0.7691, 0.5091, 0.7691, 0.5368, 0.7691, 0.5368, 0.7691, 0.5091, 0.7691, 0.5091, 0.7691, 0.4814, 0.7691, 0.4814, 0.7691, 0.5091, 0.7691, 0.4536, 0.7691, 0.4259, 0.7691, 0.4259, 0.7691, 0.4536, 0.6544, 0.4536, 0.6544, 0.4813, 0.6544, 0.4813, 0.6544, 0.4536, 0.6544, 0.5091, 0.6544, 0.5368, 0.6544, 0.5368, 0.6544, 0.5091, 0.6831, 0.5339, 0.7117, 0.5311, 0.7117, 0.5311, 0.6831, 0.5339, 0.7404, 0.5339, 0.7691, 0.5368, 0.7691, 0.5368, 0.7404, 0.5339, 0.7404, 0.4231, 0.7117, 0.4203, 0.7117, 0.4203, 0.7404, 0.4231])
me_armory.materials.append(mat_armory)
me_armory.use_remesh_preserve_volume = False
me_armory.use_remesh_preserve_attributes = False
me_armory.use_mirror_vertex_groups = False
me_armory.update()

# ---- objects
ob_armory = bpy.data.objects.new('Armory', me_armory)

# ---- transforms, parenting, visibility, modifiers, constraints
ob_armory.location = (0.0, -14.0, 0.0)
ob_armory.lock_rotations_4d = False
ob_armory.empty_display_type = 'ARROWS'
ob_armory.color = (0.0, 0.0, 0.0, 1.0)
ob_armory.lineart.crease_threshold = 0.0
_vg = ob_armory.vertex_groups.new(name='main')

# ---- collection membership
col_collection_1.objects.link(ob_armory)

# ---- scene / render settings (as saved in the file)
scene.frame_start = 1; scene.frame_end = 250; scene.frame_set(1)
scene.render.engine = 'BLENDER_EEVEE_NEXT'
scene.render.image_settings.color_mode = 'RGB'
scene.render.image_settings.compression = 90
scene.render.resolution_percentage = 50
scene.render.dither_intensity = 0.0
scene.render.bake_margin = 2
scene.render.bake_bias = 0.0
scene.cycles.use_denoising = False
scene.cycles.samples = 10
scene.cycles.sampling_pattern = 'TABULATED_SOBOL'
scene.cycles.light_sampling_threshold = 0.0
scene.cycles.use_adaptive_sampling = False
scene.cycles.use_light_tree = False
scene.cycles.blur_glossy = 0.0
scene.cycles.volume_bounces = 1
scene.cycles.pixel_filter_type = 'GAUSSIAN'
scene.cycles.sample_clamp_indirect = 0.0
scene.view_settings.view_transform = 'Standard'
bpy.context.view_layer.update()

# ---- added for rendering (the .blend has no active camera and no usable light): camera, sun
cam_auto = bpy.data.cameras.new('AutoCamera')
cam_auto.lens = 50.0
cam_auto.sensor_width = 36.0
cam_auto.clip_end = 2072.74
ob_auto_camera = bpy.data.objects.new('AutoCamera', cam_auto)
scene.collection.objects.link(ob_auto_camera)
ob_auto_camera.location = (117.873, -142.438, 119.975)
ob_auto_camera.rotation_euler = (1.09748, -7.21219e-08, 0.694738)
scene.camera = ob_auto_camera
light_auto_sun = bpy.data.lights.new('AutoSun', 'SUN')
light_auto_sun.energy = 3.0
light_auto_sun.angle = 0.0523599
ob_auto_sun = bpy.data.objects.new('AutoSun', light_auto_sun)
scene.collection.objects.link(ob_auto_sun)
ob_auto_sun.rotation_euler = (0.872665, 0.174533, 0.523599)
bpy.context.view_layer.update()
